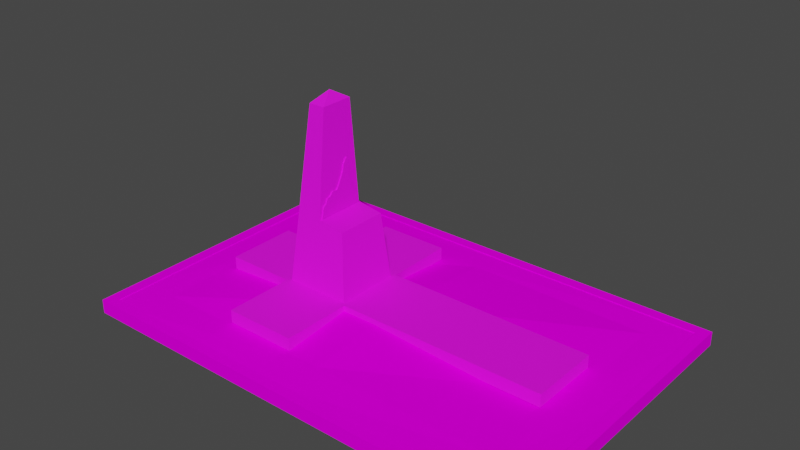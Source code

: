 # Source: MonumentoDedoDeDeus.blend  (saved by Blender 2.91.10; exported with 4.5.12 LTS)
import bpy
from mathutils import Matrix  # noqa: F401  (used for matrix-valued properties, if any)

bpy.ops.wm.read_factory_settings(use_empty=True)
scene = bpy.context.scene
scene.name = 'Scene'

# ---- collections
col_collection = bpy.data.collections.new('Collection'); scene.collection.children.link(col_collection)

# ---- images (referenced by path relative to the original .blend; pixels are not part of the script)
import os
ASSET_DIR = os.environ.get("B2B_ASSET_DIR", "")  # directory of the original .blend (textures are referenced by path, not embedded)
HERE = os.path.dirname(os.path.abspath(__file__))  # packed textures are extracted next to this script under _unpacked/

def load_image(name, relpath, width, height, colorspace="sRGB"):
    """Load a texture the original file referenced (path relative to the .blend, or extracted next to this script)."""
    p = next((c for c in (os.path.join(HERE, relpath), os.path.join(ASSET_DIR, relpath)) if relpath and os.path.exists(c)), "")
    if p:
        img = bpy.data.images.load(p, check_existing=True)
        img.name = name
    else:  # same state as the original file: an image datablock whose file is absent (Cycles renders it pink)
        img = bpy.data.images.new(name, width, height)
        img.source = "FILE"
        img.filepath = "//" + (relpath or name)
    img.colorspace_settings.name = colorspace
    return img
img_textura1_png = load_image('Textura1.png', 'Monumento1/Textura1.png', 1024, 1024, 'sRGB')
img_textura3_png = load_image('Textura3.png', 'Monumento1/Textura3.png', 1024, 1024, 'sRGB')
img_textura2_png = load_image('Textura2.png', 'Monumento1/Textura2.png', 1024, 1024, 'sRGB')

# ---- materials (node trees are filled in below, after node groups)
mat_escultura = bpy.data.materials.new('Escultura')
mat_escultura.use_transparent_shadow = False
mat_granito = bpy.data.materials.new('Granito')
mat_granito.use_transparent_shadow = False
mat_ch_o = bpy.data.materials.new('Chão')
mat_ch_o.use_transparent_shadow = False

# ---- material node trees
mat_escultura.use_nodes = True; mat_escultura.node_tree.nodes.clear()
_N = mat_escultura.node_tree.nodes; _L = mat_escultura.node_tree.links
n0 = _N.new('ShaderNodeBsdfPrincipled'); n0.name = 'Principled BSDF'; n0.location = (-20, 300)
n0.distribution = 'GGX'
n0.subsurface_method = 'BURLEY'
n0.inputs[2].default_value = 0.6909
n0.inputs[3].default_value = 1.45
n0.inputs[13].default_value = 0.3955
n0.inputs[27].default_value = (0.0, 0.0, 0.0, 1.0)
n0.inputs[28].default_value = 1.0
n1 = _N.new('ShaderNodeOutputMaterial'); n1.name = 'Material Output'; n1.location = (280, 320)
n2 = _N.new('ShaderNodeTexImage'); n2.name = 'Textura de imagem'; n2.location = (-300, 260)
n2.image = img_textura1_png
_L.new(n0.outputs[0], n1.inputs[0])
_L.new(n2.outputs[0], n0.inputs[0])
n1.is_active_output = True
mat_granito.use_nodes = True; mat_granito.node_tree.nodes.clear()
_N = mat_granito.node_tree.nodes; _L = mat_granito.node_tree.links
n0 = _N.new('ShaderNodeBsdfPrincipled'); n0.name = 'Principled BSDF'; n0.location = (10, 300)
n0.distribution = 'GGX'
n0.subsurface_method = 'BURLEY'
n0.inputs[2].default_value = 0.6727
n0.inputs[3].default_value = 1.45
n0.inputs[13].default_value = 0.4136
n0.inputs[27].default_value = (0.0, 0.0, 0.0, 1.0)
n0.inputs[28].default_value = 1.0
n1 = _N.new('ShaderNodeOutputMaterial'); n1.name = 'Material Output'; n1.location = (300, 300)
n2 = _N.new('ShaderNodeTexImage'); n2.name = 'Textura de imagem'; n2.location = (-320, 220)
n2.image = img_textura3_png
_L.new(n0.outputs[0], n1.inputs[0])
_L.new(n2.outputs[0], n0.inputs[0])
n1.is_active_output = True
mat_ch_o.use_nodes = True; mat_ch_o.node_tree.nodes.clear()
_N = mat_ch_o.node_tree.nodes; _L = mat_ch_o.node_tree.links
n0 = _N.new('ShaderNodeOutputMaterial'); n0.name = 'Material Output'; n0.location = (300, 300)
n1 = _N.new('ShaderNodeTexImage'); n1.name = 'Textura de imagem'; n1.location = (-280, 240)
n1.image = img_textura2_png
n2 = _N.new('ShaderNodeBsdfPrincipled'); n2.name = 'Principled BSDF'; n2.location = (10, 300)
n2.distribution = 'GGX'
n2.subsurface_method = 'BURLEY'
n2.inputs[2].default_value = 0.2955
n2.inputs[3].default_value = 1.45
n2.inputs[13].default_value = 0.0
n2.inputs[27].default_value = (0.0, 0.0, 0.0, 1.0)
n2.inputs[28].default_value = 6.1
_L.new(n2.outputs[0], n0.inputs[0])
_L.new(n1.outputs[0], n2.inputs[0])
n0.is_active_output = True

# ---- world
world_world = bpy.data.worlds.new('World'); scene.world = world_world
world_world.use_nodes = True; world_world.node_tree.nodes.clear()
_N = world_world.node_tree.nodes; _L = world_world.node_tree.links
n0 = _N.new('ShaderNodeOutputWorld'); n0.name = 'World Output'; n0.location = (300, 300)
n1 = _N.new('ShaderNodeBackground'); n1.name = 'Background'; n1.location = (10, 300)
n1.inputs[0].default_value = (0.05088, 0.05088, 0.05088, 1.0)
_L.new(n1.outputs[0], n0.inputs[0])
n0.is_active_output = True
world_world.color = (0.05088, 0.05088, 0.05088)
world_world.use_sun_shadow = False
world_world.sun_shadow_jitter_overblur = 0.0

# ---- meshes
me_cubo = bpy.data.meshes.new('Cubo')
me_cubo.from_pydata([(-1.0, -1.0, -1.0), (-0.7935, -0.7935, 1.172), (-1.0, 1.0, -1.0), (-0.7935, 0.7935, 1.172), (1.0, -1.0, -1.0), (0.8125, -0.7935, 1.039), (1.0, 1.0, -1.0), (0.8125, 0.7935, 1.039), (0.0, 1.0, -1.0), (0.0, 0.7935, 1.172), (0.0, -1.0, -1.0), (0.0, -0.7935, 1.172), (-0.7935, -0.7935, 1.172), (-0.7935, 0.7935, 1.172), (0.0, -0.7935, 1.172), (0.0, 0.7935, 1.172), (-0.4987, -0.5082, 4.358), (-0.4987, 0.5082, 4.358), (1.407e-32, -0.5082, 4.358), (-1.407e-32, 0.5082, 4.358), (-0.2493, 0.0, 4.66), (-0.2493, 0.0, 4.66), (-0.2493, 0.0, 4.66), (-0.2493, 0.0, 4.66), (-0.6461, 0.6509, 2.765), (-7.034e-33, 0.6509, 2.765), (-0.6461, -0.6509, 2.765), (7.034e-33, -0.6509, 2.765), (-0.8968, -0.8968, 0.08586), (-0.8968, 0.8968, 0.08586), (0.9063, 0.8968, 0.01929), (0.9063, -0.8968, 0.01929), (0.0, -0.8968, 0.08586), (0.0, 0.8968, 0.08586), (-1.0, 0.0, -1.0), (-0.7935, 0.0, 1.172), (1.0, 0.0, -1.0), (0.8125, 0.0, 1.039), (0.0, 0.0, 1.172), (0.0, 0.0, -1.0), (-0.7935, 0.0, 1.172), (0.0, 0.0, 1.172), (-0.4987, 0.0, 4.358), (0.0, 0.0, 4.358), (-0.2493, 0.0, 4.66), (-0.2493, 0.0, 4.66), (0.0, 0.0, 2.765), (-0.6461, 0.0, 2.765), (0.9063, 0.0, 0.01929), (-0.8968, 0.0, 0.08586), (-0.5724, 0.5795, 3.561), (-0.5724, -0.5795, 3.561), (-1.055e-32, 0.5795, 3.561), (1.055e-32, -0.5795, 3.561), (0.0, 0.0, 3.561), (-0.5724, 0.0, 3.561), (-3.517e-33, 0.7222, 1.968), (3.517e-33, -0.7222, 1.968), (-0.7198, 0.7222, 1.968), (-0.7198, -0.7222, 1.968), (-0.7198, 0.0, 1.968), (0.0, 0.0, 1.968), (-0.1247, 0.2541, 4.509), (-0.1247, -0.2541, 4.509), (-0.374, -0.2541, 4.509), (-0.374, 0.2541, 4.509), (-0.374, 0.0, 4.509), (-0.1247, 0.0, 4.509), (-0.1247, 0.0, 4.509), (-0.1247, -0.2541, 4.509), (-0.374, 0.0, 4.509), (-0.374, 0.2541, 4.509), (-0.374, -0.2541, 4.509), (-0.1247, 0.2541, 4.509)], [], [(49, 35, 3, 29), (33, 9, 7, 30), (48, 37, 5, 31), (32, 11, 1, 28), (39, 36, 4, 10), (35, 1, 12, 40), (37, 38, 11, 5), (34, 39, 10, 0), (31, 5, 11, 32), (29, 3, 9, 33), (52, 50, 17, 19), (9, 3, 13, 15), (1, 11, 14, 12), (38, 9, 15, 41), (68, 73, 23, 45), (55, 51, 16, 42), (54, 52, 19, 43), (51, 53, 18, 16), (45, 44, 20, 22), (72, 69, 22, 20), (73, 71, 21, 23), (70, 72, 20, 44), (59, 57, 27, 26), (61, 56, 25, 46), (60, 59, 26, 47), (56, 58, 24, 25), (2, 29, 33, 8), (4, 31, 32, 10), (10, 32, 28, 0), (36, 48, 31, 4), (8, 33, 30, 6), (34, 49, 29, 2), (0, 28, 49, 34), (6, 30, 48, 36), (58, 60, 47, 24), (57, 61, 46, 27), (71, 70, 44, 21), (23, 21, 44, 45), (53, 54, 43, 18), (50, 55, 42, 17), (69, 68, 45, 22), (11, 38, 41, 14), (2, 8, 39, 34), (7, 9, 38, 37), (3, 35, 40, 13), (8, 6, 36, 39), (30, 7, 37, 48), (28, 1, 35, 49), (24, 47, 55, 50), (27, 46, 54, 53), (26, 27, 53, 51), (46, 25, 52, 54), (47, 26, 51, 55), (25, 24, 50, 52), (14, 41, 61, 57), (13, 40, 60, 58), (15, 13, 58, 56), (40, 12, 59, 60), (41, 15, 56, 61), (12, 14, 57, 59), (18, 43, 67, 63), (17, 42, 66, 65), (42, 16, 64, 66), (19, 17, 65, 62), (16, 18, 63, 64), (43, 19, 62, 67)])
_uv = me_cubo.uv_layers.new(name='Mapa UV')
_uv.uv.foreach_set('vector', [0.3073, 0.2866, 0.1975, 0.2841, 0.1861, 0.2066, 0.3047, 0.1896, 0.8853, 0.1115, 0.8853, 0.2217, 0.8032, 0.2083, 0.7937, 0.1048, 0.2183, 0.7955, 0.1149, 0.7955, 0.1149, 0.7153, 0.2183, 0.7049, 0.09857, 0.4566, 0.0487, 0.3614, 0.1805, 0.3706, 0.1768, 0.467, 0.5284, 0.3104, 0.5284, 0.2094, 0.6294, 0.2094, 0.6294, 0.3104, 0.1975, 0.2841, 0.1805, 0.3706, 0.1793, 0.3692, 0.1958, 0.2841, 0.3883, 0.78, 0.474, 0.7836, 0.4862, 0.8614, 0.3929, 0.87, 0.5284, 0.4115, 0.5284, 0.3104, 0.6294, 0.3104, 0.6294, 0.4115, 0.8952, 0.1182, 0.9046, 0.0147, 0.9867, 0.001312, 0.9867, 0.1115, 0.2084, 0.1129, 0.1861, 0.2066, 0.05447, 0.1969, 0.1303, 0.1019, 0.71, 0.1027, 0.6522, 0.1027, 0.6596, 0.02191, 0.71, 0.02191, 0.05447, 0.1969, 0.1861, 0.2066, 0.1849, 0.208, 0.1181, 0.1984, 0.1805, 0.3706, 0.0487, 0.3614, 0.1124, 0.36, 0.1793, 0.3692, 0.0365, 0.2836, 0.05447, 0.1969, 0.1181, 0.1984, 0.1007, 0.2836, 0.8955, 0.3785, 0.8989, 0.3979, 0.873, 0.3763, 0.873, 0.3763, 0.4691, 0.4565, 0.4691, 0.515, 0.3883, 0.5078, 0.3883, 0.4565, 0.6049, 0.769, 0.6049, 0.8275, 0.5244, 0.8203, 0.5244, 0.769, 0.7328, 0.2643, 0.7906, 0.2643, 0.7906, 0.3451, 0.7402, 0.3451, 0.873, 0.3763, 0.873, 0.3763, 0.8729, 0.3764, 0.8731, 0.3758, 0.8397, 0.3839, 0.8428, 0.3597, 0.8731, 0.3758, 0.8729, 0.3764, 0.8989, 0.3979, 0.8844, 0.4081, 0.873, 0.3763, 0.873, 0.3763, 0.8627, 0.3945, 0.8397, 0.3839, 0.8729, 0.3764, 0.873, 0.3763, 0.7179, 0.1027, 0.7906, 0.1027, 0.7906, 0.1835, 0.7254, 0.1835, 0.7659, 0.769, 0.7659, 0.8419, 0.6854, 0.8347, 0.6854, 0.769, 0.6307, 0.4565, 0.6307, 0.5294, 0.5499, 0.5222, 0.5499, 0.4565, 0.71, 0.2643, 0.6373, 0.2643, 0.6448, 0.1835, 0.71, 0.1835, 0.2308, 0.01916, 0.2084, 0.1129, 0.1303, 0.1019, 0.1437, 0.00692, 0.8857, 0.2217, 0.8952, 0.1182, 0.9867, 0.1115, 0.9867, 0.2217, 0.08593, 0.5518, 0.09857, 0.4566, 0.1768, 0.467, 0.1732, 0.5634, 0.3217, 0.7955, 0.2183, 0.7955, 0.2183, 0.7049, 0.3217, 0.6944, 0.8853, 0.001315, 0.8853, 0.1115, 0.7937, 0.1048, 0.7843, 0.001312, 0.4269, 0.2863, 0.3073, 0.2866, 0.3047, 0.1896, 0.4249, 0.176, 0.4269, 0.3982, 0.305, 0.3866, 0.3073, 0.2866, 0.4269, 0.2863, 0.3217, 0.8965, 0.2183, 0.8861, 0.2183, 0.7955, 0.3217, 0.7955, 0.6307, 0.3835, 0.6307, 0.4565, 0.5499, 0.4565, 0.5499, 0.3907, 0.7659, 0.696, 0.7659, 0.769, 0.6854, 0.769, 0.6854, 0.7032, 0.8844, 0.4081, 0.8627, 0.3945, 0.873, 0.3763, 0.873, 0.3763, 0.873, 0.3763, 0.873, 0.3763, 0.873, 0.3763, 0.873, 0.3763, 0.6049, 0.7104, 0.6049, 0.769, 0.5244, 0.769, 0.5244, 0.7176, 0.4691, 0.3979, 0.4691, 0.4565, 0.3883, 0.4565, 0.3883, 0.4051, 0.8989, 0.3494, 0.8955, 0.3785, 0.873, 0.3763, 0.8731, 0.3758, 0.0487, 0.3614, 0.0365, 0.2836, 0.1007, 0.2836, 0.1124, 0.36, 0.4274, 0.4115, 0.4274, 0.3104, 0.5284, 0.3104, 0.5284, 0.4115, 0.3967, 0.6882, 0.492, 0.6969, 0.474, 0.7836, 0.3883, 0.78, 0.1861, 0.2066, 0.1975, 0.2841, 0.1958, 0.2841, 0.1849, 0.208, 0.4274, 0.3104, 0.4274, 0.2094, 0.5284, 0.2094, 0.5284, 0.3104, 0.2183, 0.8861, 0.1149, 0.8756, 0.1149, 0.7955, 0.2183, 0.7955, 0.305, 0.3866, 0.1805, 0.3706, 0.1975, 0.2841, 0.3073, 0.2866, 0.5499, 0.3907, 0.5499, 0.4565, 0.4691, 0.4565, 0.4691, 0.3979, 0.6854, 0.7032, 0.6854, 0.769, 0.6049, 0.769, 0.6049, 0.7104, 0.7254, 0.1835, 0.7906, 0.1835, 0.7906, 0.2643, 0.7328, 0.2643, 0.6854, 0.769, 0.6854, 0.8347, 0.6049, 0.8275, 0.6049, 0.769, 0.5499, 0.4565, 0.5499, 0.5222, 0.4691, 0.515, 0.4691, 0.4565, 0.71, 0.1835, 0.6448, 0.1835, 0.6522, 0.1027, 0.71, 0.1027, 0.8463, 0.6888, 0.8463, 0.769, 0.7659, 0.769, 0.7659, 0.696, 0.7115, 0.3763, 0.7115, 0.4565, 0.6307, 0.4565, 0.6307, 0.3835, 0.71, 0.3451, 0.6299, 0.3451, 0.6373, 0.2643, 0.71, 0.2643, 0.7115, 0.4565, 0.7115, 0.5367, 0.6307, 0.5294, 0.6307, 0.4565, 0.8463, 0.769, 0.8463, 0.8492, 0.7659, 0.8419, 0.7659, 0.769, 0.7105, 0.02191, 0.7906, 0.02191, 0.7906, 0.1027, 0.7179, 0.1027, 0.8393, 0.3584, 0.8393, 0.4097, 0.8195, 0.4097, 0.8195, 0.384, 0.7906, 0.4739, 0.7652, 0.4293, 0.7825, 0.4195, 0.7951, 0.4418, 0.7652, 0.4293, 0.7399, 0.3846, 0.7698, 0.3972, 0.7825, 0.4195, 0.8393, 0.4611, 0.7906, 0.4739, 0.7951, 0.4418, 0.8195, 0.4354, 0.7399, 0.3846, 0.7759, 0.3494, 0.7878, 0.3796, 0.7698, 0.3972, 0.8393, 0.4097, 0.8393, 0.4611, 0.8195, 0.4354, 0.8195, 0.4097])
me_cubo.materials.append(mat_escultura)
me_cubo.use_remesh_fix_poles = True
me_cubo.use_remesh_preserve_attributes = False
me_cubo.use_mirror_vertex_groups = False
me_cubo.update()
me_plano_002 = bpy.data.meshes.new('Plano.002')
me_plano_002.from_pydata([(-0.9007, 0.2277, -7.497e-09), (1.0, -1.0, 0.0), (-1.023, 0.4854, 1.704e-09), (1.0, 1.0, 0.0), (0.01917, -0.13, -1.447e-09), (-0.01806, 0.5983, 1.363e-09), (-1.065, 0.3306, 4.939e-09), (1.0, 0.0, 0.0), (0.0, 0.0, 0.0), (1.0, 0.5, 0.0), (-0.02257, 0.3104, 1.704e-09), (-1.104, 0.4097, 7.838e-09), (0.4932, -0.859, 5.112e-10), (0.4865, 0.8533, 1.022e-09), (0.5, 0.0, 0.0), (0.4887, 0.4052, 8.52e-10), (0.803, -0.9436, -4.004e-09), (0.7049, 0.9786, 3.408e-09), (0.75, 0.0, 0.0), (0.7444, 0.4526, 4.26e-10), (0.2635, 0.701, -1.022e-09), (0.25, 0.0, 0.0), (0.2331, 0.3578, 1.278e-09), (0.2286, -0.6773, 1.619e-09), (-0.5203, 0.5283, 1.534e-09), (-0.4346, 0.1059, -4.941e-09), (-0.4729, 0.1986, -2.045e-09), (-0.5632, 0.3601, 4.771e-09), (0.5957, 0.9159, 2.215e-09), (0.625, 0.0, 0.0), (0.6165, 0.4289, 6.39e-10), (0.6346, -0.9244, -7.242e-10), (0.8925, -0.9673, -1.321e-09), (0.8524, 0.9893, 1.704e-09), (0.875, 0.0, 0.0), (0.8722, 0.4763, 2.13e-10), (0.3733, -0.7414, 1.265e-10), (0.375, 0.7771, 0.0), (0.375, 0.0, 0.0), (0.3609, 0.3815, 1.065e-09), (0.1227, 0.6496, 1.704e-10), (0.125, 0.0, 0.0), (0.1053, 0.3341, 1.491e-09), (0.08043, -0.4459, 3.365e-09), (-0.2286, -0.00471, -1.619e-09), (-0.2692, 0.5475, 1.448e-09), (-0.2365, 0.0993, -1.022e-09), (-0.2929, 0.3352, 3.237e-09), (-0.7387, 0.5182, -8.507e-10), (-0.7274, 0.2753, -1.704e-09), (-0.7681, 0.3849, 1.366e-09), (-0.6586, 0.1939, -6.901e-09), (0.1872, -0.5289, 2.258e-11), (0.1931, 0.6753, -4.26e-10), (0.1875, 0.0, 0.0), (0.1692, 0.346, 1.384e-09), (0.05234, 0.6239, 7.668e-10), (0.0625, 0.0, 0.0), (0.04134, 0.3223, 1.597e-09), (0.06615, -0.1735, -2.756e-10), (-0.1211, -0.05098, -2.982e-10), (-0.1436, 0.5729, 1.406e-09), (-0.1182, 0.04965, -5.112e-10), (-0.1577, 0.3228, 2.471e-09), (-0.3947, 0.5379, 1.491e-09), (-0.3547, 0.149, -1.534e-09), (-0.428, 0.3477, 4.004e-09), (-0.3316, 0.05058, -3.28e-09), (-0.5466, 0.1499, -5.921e-09), (-0.6459, 0.5232, 1.576e-09), (-0.6002, 0.237, -1.874e-09), (-0.6983, 0.3725, 5.538e-09), (-0.8643, 0.5018, -8.081e-10), (-0.7983, 0.2866, -5.791e-09), (-0.8378, 0.3973, -2.806e-09), (-0.7796, 0.2108, -7.199e-09), (-0.9598, 0.4936, 1.683e-09), (-0.8991, 0.3086, -2.895e-09), (-0.9054, 0.4035, -2.423e-09), (-0.8402, 0.2193, -7.348e-09), (-0.9503, 0.2792, -3.749e-09), (1.0, -0.5, 0.0), (0.009583, -0.06498, -7.235e-10), (0.4966, -0.4458, 2.556e-10), (0.7765, -0.4718, -2.002e-09), (0.2556, -0.3386, -4.253e-10), (-0.4537, 0.1522, -3.493e-09), (0.6298, -0.4622, -3.621e-10), (0.8837, -0.4836, -6.603e-10), (0.3905, -0.3753, -1.171e-09), (0.1027, -0.223, 1.683e-09), (-0.2325, 0.0473, -1.321e-09), (-0.693, 0.2346, -4.302e-09), (0.1874, -0.2481, 1.129e-11), (0.06433, -0.08673, -1.378e-10), (-0.1196, -0.0006625, -4.047e-10), (-0.3431, 0.09977, -2.407e-09), (-0.5734, 0.1934, -3.898e-09), (-0.789, 0.2487, -6.495e-09), (-0.8697, 0.264, -5.122e-09), (1.0, 0.75, 0.0), (-0.02031, 0.4543, 1.534e-09), (-1.096, 0.4476, 7.24e-09), (0.4876, 0.6293, 9.371e-10), (0.7246, 0.7156, 1.917e-09), (0.2483, 0.5294, 1.278e-10), (-0.5418, 0.4442, 3.152e-09), (0.6061, 0.6724, 1.427e-09), (0.8623, 0.7328, 9.584e-10), (0.3679, 0.5793, 5.325e-10), (0.114, 0.4919, 8.307e-10), (-0.281, 0.4414, 2.343e-09), (-0.7698, 0.4515, 1.492e-09), (0.1812, 0.5106, 4.792e-10), (0.04684, 0.4731, 1.182e-09), (-0.1507, 0.4479, 1.938e-09), (-0.4114, 0.4428, 2.748e-09), (-0.6721, 0.4479, 3.557e-09), (-0.8674, 0.4496, -5.725e-10), (-0.9326, 0.4486, -3.702e-10), (0.2242, -0.5867, -4.14e-10), (0.2283, 0.6881, -7.242e-10), (0.2188, 0.0, 0.0), (0.2011, 0.3519, 1.331e-09), (0.2215, -0.2934, -2.07e-10), (0.2147, 0.52, 3.035e-10), (0.3193, 0.739, -5.112e-10), (0.3125, 0.0, 0.0), (0.297, 0.3697, 1.171e-09), (0.3009, -0.7139, 8.726e-10), (0.3231, -0.357, -7.984e-10), (0.3081, 0.5544, 3.301e-10), (0.5411, 0.8846, 1.619e-09), (0.5625, 0.0, 0.0), (0.5526, 0.4171, 7.455e-10), (0.5639, -0.908, -1.065e-10), (0.5632, -0.454, -5.325e-11), (0.5468, 0.6508, 1.182e-09), (0.4333, -0.7557, 3.188e-10), (0.4307, 0.8152, 5.112e-10), (0.4375, 0.0, 0.0), (0.4248, 0.3934, 9.584e-10), (0.4436, -0.4106, -4.579e-10), (0.4278, 0.6043, 7.348e-10), (0.04058, -0.3751, 4.014e-09), (0.08754, 0.6368, 4.686e-10), (0.09375, 0.0, 0.0), (0.0733, 0.3282, 1.544e-09), (0.08352, -0.1548, 7.724e-10), (0.08042, 0.4825, 1.006e-09), (0.1579, 0.6625, -1.278e-10), (0.1562, 0.0, 0.0), (0.1372, 0.34, 1.438e-09), (0.1338, -0.4711, 1.694e-09), (0.145, -0.2355, 8.469e-10), (0.1476, 0.5012, 6.549e-10), (-0.9503, 0.2792, 0.4561), (-0.9007, 0.2277, 0.4561), (0.8925, -0.9673, 0.4561), (1.0, -1.0, 0.4561), (1.0, 0.75, 0.4561), (1.0, 1.0, 0.4561), (-0.9598, 0.4936, 0.4561), (-1.023, 0.4854, 0.4561), (-0.1211, -0.05098, 0.4561), (0.01917, -0.13, 0.4561), (0.05234, 0.6239, 0.4561), (-0.01806, 0.5983, 0.4561), (-1.104, 0.4097, 0.4561), (-1.065, 0.3306, 0.4561), (1.0, -0.5, 0.4561), (1.0, -3.045e-09, 0.4561), (1.0, 0.5, 0.4561), (-1.096, 0.4476, 0.4561), (0.4333, -0.7557, 0.4561), (0.4932, -0.859, 0.4561), (0.5411, 0.8846, 0.4561), (0.4865, 0.8533, 0.4561), (0.6346, -0.9244, 0.4561), (0.803, -0.9436, 0.4561), (0.8524, 0.9893, 0.4561), (0.7049, 0.9786, 0.4561), (0.3193, 0.739, 0.4561), (0.2635, 0.701, 0.4561), (0.2242, -0.5867, 0.4561), (0.2286, -0.6773, 0.4561), (-0.3947, 0.5379, 0.4561), (-0.5203, 0.5283, 0.4561), (-0.5466, 0.1499, 0.4561), (-0.4346, 0.1059, 0.4561), (0.5957, 0.9159, 0.4561), (0.5639, -0.908, 0.4561), (0.3009, -0.7139, 0.4561), (0.3733, -0.7414, 0.4561), (0.4307, 0.8152, 0.4561), (0.375, 0.7771, 0.4561), (0.1579, 0.6625, 0.4561), (0.1227, 0.6496, 0.4561), (0.04058, -0.3751, 0.4561), (0.08043, -0.4459, 0.4561), (-0.3316, 0.05058, 0.4561), (-0.2286, -0.00471, 0.4561), (-0.1436, 0.5729, 0.4561), (-0.2692, 0.5475, 0.4561), (-0.6459, 0.5232, 0.4561), (-0.7387, 0.5182, 0.4561), (-0.7796, 0.2108, 0.4561), (-0.6586, 0.1939, 0.4561), (0.1338, -0.4711, 0.4561), (0.1872, -0.5289, 0.4561), (0.2283, 0.6881, 0.4561), (0.1931, 0.6753, 0.4561), (0.08754, 0.6368, 0.4561), (0.06615, -0.1735, 0.4561), (-0.8643, 0.5018, 0.4561), (-0.8402, 0.2193, 0.4561), (-0.9503, 0.2792, 0.4561), (-0.9007, 0.2277, 0.4561), (0.8925, -0.9673, 0.4561), (1.0, -1.0, 0.4561), (1.0, 0.75, 0.4561), (1.0, 1.0, 0.4561), (-0.9598, 0.4936, 0.4561), (-1.023, 0.4854, 0.4561), (-0.1211, -0.05098, 0.4561), (0.01917, -0.13, 0.4561), (0.05234, 0.6239, 0.4561), (-0.01806, 0.5983, 0.4561), (-0.02031, 0.4543, 0.4561), (-1.104, 0.4097, 0.4561), (-1.065, 0.3306, 0.4561), (1.0, -0.5, 0.4561), (1.0, -3.045e-09, 0.4561), (0.009583, -0.06498, 0.4561), (-1.136e-09, -3.045e-09, 0.4561), (-0.8991, 0.3086, 0.4561), (0.0625, -3.045e-09, 0.4561), (1.0, 0.5, 0.4561), (-0.02257, 0.3104, 0.4561), (-1.096, 0.4476, 0.4561), (-0.9054, 0.4035, 0.4561), (0.04134, 0.3223, 0.4561), (0.4333, -0.7557, 0.4561), (0.4932, -0.859, 0.4561), (0.5411, 0.8846, 0.4561), (0.4865, 0.8533, 0.4561), (0.5625, -3.045e-09, 0.4561), (0.5, -3.045e-09, 0.4561), (0.5526, 0.4171, 0.4561), (0.4887, 0.4052, 0.4561), (0.4966, -0.4458, 0.4561), (0.4876, 0.6293, 0.4561), (0.6346, -0.9244, 0.4561), (0.803, -0.9436, 0.4561), (0.8524, 0.9893, 0.4561), (0.7049, 0.9786, 0.4561), (0.875, -3.045e-09, 0.4561), (0.75, -3.045e-09, 0.4561), (0.8722, 0.4763, 0.4561), (0.7444, 0.4526, 0.4561), (0.7765, -0.4718, 0.4561), (0.7246, 0.7156, 0.4561), (0.3193, 0.739, 0.4561), (0.2635, 0.701, 0.4561), (0.3125, -3.045e-09, 0.4561), (0.25, -3.045e-09, 0.4561), (0.297, 0.3697, 0.4561), (0.2331, 0.3578, 0.4561), (0.2242, -0.5867, 0.4561), (0.2286, -0.6773, 0.4561), (0.2483, 0.5294, 0.4561), (0.2556, -0.3386, 0.4561), (-0.3947, 0.5379, 0.4561), (-0.5203, 0.5283, 0.4561), (-0.5466, 0.1499, 0.4561), (-0.4346, 0.1059, 0.4561), (-0.3547, 0.149, 0.4561), (-0.4729, 0.1986, 0.4561), (-0.428, 0.3477, 0.4561), (-0.5632, 0.3601, 0.4561), (-0.4537, 0.1522, 0.4561), (-0.5418, 0.4442, 0.4561), (0.5957, 0.9159, 0.4561), (0.625, -3.045e-09, 0.4561), (0.6165, 0.4289, 0.4561), (0.5639, -0.908, 0.4561), (0.6061, 0.6724, 0.4561), (0.6298, -0.4622, 0.4561), (0.8837, -0.4836, 0.4561), (0.8623, 0.7328, 0.4561), (0.3009, -0.7139, 0.4561), (0.3733, -0.7179, 0.4561), (0.4307, 0.8152, 0.4561), (0.375, 0.7771, 0.4561), (0.4375, -3.045e-09, 0.4561), (0.375, -3.045e-09, 0.4561), (0.4248, 0.3934, 0.4561), (0.3609, 0.3815, 0.4561), (0.3679, 0.5793, 0.4561), (0.3905, -0.3753, 0.4561), (0.1579, 0.6625, 0.4561), (0.1227, 0.6496, 0.4561), (0.1562, -3.045e-09, 0.4561), (0.125, -3.045e-09, 0.4561), (0.1372, 0.34, 0.4561), (0.1053, 0.3341, 0.4561), (0.04058, -0.3751, 0.4561), (0.08043, -0.4459, 0.4561), (0.1027, -0.223, 0.4561), (0.114, 0.4919, 0.4561), (-0.3316, 0.05058, 0.4561), (-0.2286, -0.00471, 0.4561), (-0.1436, 0.5729, 0.4561), (-0.2692, 0.5475, 0.4561), (-0.1182, 0.04965, 0.4561), (-0.2365, 0.0993, 0.4561), (-0.1577, 0.3228, 0.4561), (-0.2929, 0.3352, 0.4561), (-0.2325, 0.0473, 0.4561), (-0.281, 0.4414, 0.4561), (-0.6459, 0.5232, 0.4561), (-0.7387, 0.5182, 0.4561), (-0.6002, 0.237, 0.4561), (-0.7274, 0.2753, 0.4561), (-0.6983, 0.3725, 0.4561), (-0.7681, 0.3849, 0.4561), (-0.7796, 0.2108, 0.4561), (-0.6586, 0.1939, 0.4561), (-0.7698, 0.4515, 0.4561), (-0.693, 0.2346, 0.4561), (0.1338, -0.4711, 0.4561), (0.1872, -0.5289, 0.4561), (0.2283, 0.6881, 0.4561), (0.1931, 0.6753, 0.4561), (0.2188, -3.045e-09, 0.4561), (0.1875, -3.045e-09, 0.4561), (0.2011, 0.3519, 0.4561), (0.1692, 0.346, 0.4561), (0.1874, -0.2481, 0.4561), (0.1812, 0.5106, 0.4561), (0.08754, 0.6368, 0.4561), (0.09375, -3.045e-09, 0.4561), (0.0733, 0.3282, 0.4561), (0.06615, -0.1735, 0.4561), (0.04684, 0.4731, 0.4561), (0.06433, -0.08673, 0.4561), (-0.1196, -0.0006625, 0.4561), (-0.1507, 0.4479, 0.4561), (-0.4114, 0.4428, 0.4561), (-0.3431, 0.09977, 0.4561), (-0.6721, 0.4479, 0.4561), (-0.5734, 0.1934, 0.4561), (-0.8643, 0.5018, 0.4561), (-0.7983, 0.2866, 0.4561), (-0.8378, 0.3973, 0.4561), (-0.8402, 0.2193, 0.4561), (-0.789, 0.2487, 0.4561), (-0.8674, 0.4496, 0.4561), (-0.9326, 0.4486, 0.4561), (-0.8697, 0.264, 0.4561), (0.145, -0.2355, 0.4561), (0.08352, -0.1548, 0.4561), (0.3231, -0.357, 0.4561), (0.5632, -0.454, 0.4561), (0.2215, -0.2934, 0.4561), (0.4436, -0.4106, 0.4561), (0.1476, 0.5012, 0.4561), (0.08042, 0.4825, 0.4561), (0.3081, 0.5544, 0.4561), (0.5468, 0.6508, 0.4561), (0.2147, 0.52, 0.4561), (0.4278, 0.6043, 0.4561), (-0.9007, 0.2277, -7.497e-09), (1.0, -1.0, 0.0), (-1.023, 0.4854, 1.704e-09), (1.0, 1.0, 0.0), (0.01917, -0.13, -1.447e-09), (-0.01806, 0.5983, 1.363e-09), (-1.065, 0.3306, 4.939e-09), (1.0, 0.0, 0.0), (1.0, 0.5, 0.0), (-1.104, 0.4097, 7.838e-09), (0.4932, -0.859, 5.112e-10), (0.4865, 0.8533, 1.022e-09), (0.803, -0.9436, -4.004e-09), (0.7049, 0.9786, 3.408e-09), (0.2635, 0.701, -1.022e-09), (0.2286, -0.6773, 1.619e-09), (-0.5203, 0.5283, 1.534e-09), (-0.4346, 0.1059, -4.941e-09), (0.5957, 0.9159, 2.215e-09), (0.6346, -0.9244, -7.242e-10), (0.8925, -0.9673, -1.321e-09), (0.8524, 0.9893, 1.704e-09), (0.3733, -0.7414, 1.265e-10), (0.375, 0.7771, 0.0), (0.1227, 0.6496, 1.704e-10), (0.08043, -0.4459, 3.365e-09), (-0.2286, -0.00471, -1.619e-09), (-0.2692, 0.5475, 1.448e-09), (-0.7387, 0.5182, -8.507e-10), (-0.6586, 0.1939, -6.901e-09), (0.1872, -0.5289, 2.258e-11), (0.1931, 0.6753, -4.26e-10), (0.05234, 0.6239, 7.668e-10), (0.06615, -0.1735, -2.756e-10), (-0.1211, -0.05098, -2.982e-10), (-0.1436, 0.5729, 1.406e-09), (-0.3947, 0.5379, 1.491e-09), (-0.3316, 0.05058, -3.28e-09), (-0.5466, 0.1499, -5.921e-09), (-0.6459, 0.5232, 1.576e-09), (-0.8643, 0.5018, -8.081e-10), (-0.7796, 0.2108, -7.199e-09), (-0.9598, 0.4936, 1.683e-09), (-0.8402, 0.2193, -7.348e-09), (-0.9503, 0.2792, -3.749e-09), (1.0, -0.5, 0.0), (1.0, 0.75, 0.0), (-1.096, 0.4476, 7.24e-09), (0.2242, -0.5867, -4.14e-10), (0.2283, 0.6881, -7.242e-10), (0.3193, 0.739, -5.112e-10), (0.3009, -0.7139, 8.726e-10), (0.5411, 0.8846, 1.619e-09), (0.5639, -0.908, -1.065e-10), (0.4333, -0.7557, 3.188e-10), (0.4307, 0.8152, 5.112e-10), (0.04058, -0.3751, 4.014e-09), (0.08754, 0.6368, 4.686e-10), (0.1579, 0.6625, -1.278e-10), (0.1338, -0.4711, 1.694e-09)], [], [(108, 33, 3, 100), (115, 61, 5, 101), (95, 62, 8, 82), (88, 34, 7, 81), (62, 63, 10, 8), (34, 35, 9, 7), (140, 141, 15, 14), (142, 140, 14, 83), (143, 139, 13, 103), (29, 30, 19, 18), (87, 29, 18, 84), (107, 28, 17, 104), (125, 121, 20, 105), (124, 122, 21, 85), (122, 123, 22, 21), (70, 71, 27, 26), (97, 70, 26, 86), (117, 69, 24, 106), (137, 132, 28, 107), (136, 133, 29, 87), (133, 134, 30, 29), (18, 19, 35, 34), (84, 18, 34, 88), (104, 17, 33, 108), (131, 126, 37, 109), (130, 127, 38, 89), (127, 128, 39, 38), (146, 147, 42, 41), (148, 146, 41, 90), (149, 145, 40, 110), (65, 66, 47, 46), (96, 65, 46, 91), (116, 64, 45, 111), (118, 72, 48, 112), (98, 73, 49, 92), (73, 74, 50, 49), (151, 152, 55, 54), (154, 151, 54, 93), (155, 150, 53, 113), (101, 5, 56, 114), (82, 8, 57, 94), (8, 10, 58, 57), (46, 47, 63, 62), (91, 46, 62, 95), (111, 45, 61, 115), (106, 24, 64, 116), (86, 26, 65, 96), (26, 27, 66, 65), (112, 48, 69, 117), (92, 49, 70, 97), (49, 50, 71, 70), (77, 78, 74, 73), (99, 77, 73, 98), (119, 76, 72, 118), (102, 2, 76, 119), (80, 6, 77, 99), (6, 11, 78, 77), (0, 80, 99, 79), (79, 99, 98, 75), (51, 92, 97, 68), (25, 86, 96, 67), (44, 91, 95, 60), (4, 82, 94, 59), (153, 154, 93, 52), (75, 98, 92, 51), (67, 96, 91, 44), (144, 148, 90, 43), (129, 130, 89, 36), (16, 84, 88, 32), (135, 136, 87, 31), (68, 97, 86, 25), (120, 124, 85, 23), (31, 87, 84, 16), (138, 142, 83, 12), (32, 88, 81, 1), (60, 95, 82, 4), (11, 102, 119, 78), (78, 119, 118, 74), (50, 112, 117, 71), (27, 106, 116, 66), (47, 111, 115, 63), (10, 101, 114, 58), (152, 155, 113, 55), (74, 118, 112, 50), (66, 116, 111, 47), (147, 149, 110, 42), (128, 131, 109, 39), (19, 104, 108, 35), (134, 137, 107, 30), (71, 117, 106, 27), (123, 125, 105, 22), (30, 107, 104, 19), (141, 143, 103, 15), (63, 115, 101, 10), (35, 108, 100, 9), (55, 113, 125, 123), (52, 93, 124, 120), (54, 55, 123, 122), (93, 54, 122, 124), (113, 53, 121, 125), (22, 105, 131, 128), (23, 85, 130, 129), (21, 22, 128, 127), (85, 21, 127, 130), (105, 20, 126, 131), (15, 103, 137, 134), (12, 83, 136, 135), (14, 15, 134, 133), (83, 14, 133, 136), (103, 13, 132, 137), (39, 109, 143, 141), (36, 89, 142, 138), (109, 37, 139, 143), (89, 38, 140, 142), (38, 39, 141, 140), (58, 114, 149, 147), (59, 94, 148, 144), (114, 56, 145, 149), (94, 57, 146, 148), (57, 58, 147, 146), (42, 110, 155, 152), (43, 90, 154, 153), (110, 40, 150, 155), (90, 41, 151, 154), (41, 42, 152, 151), (188, 189, 275, 274), (177, 194, 292, 245), (171, 172, 237, 232), (186, 187, 273, 272), (187, 204, 320, 273), (193, 174, 242, 291), (207, 188, 274, 327), (199, 208, 330, 307), (210, 211, 333, 332), (208, 209, 331, 330), (170, 171, 232, 231), (184, 185, 269, 268), (194, 195, 293, 292), (168, 169, 230, 229), (211, 196, 300, 333), (192, 193, 291, 290), (189, 200, 310, 275), (159, 170, 231, 219), (183, 210, 332, 263), (169, 156, 216, 230), (166, 167, 227, 226), (182, 183, 263, 262), (209, 184, 268, 331), (206, 207, 327, 326), (164, 165, 225, 224), (203, 186, 272, 313), (175, 191, 285, 243), (162, 163, 223, 222), (160, 161, 221, 220), (204, 205, 321, 320), (157, 215, 355, 217), (158, 159, 219, 218), (161, 180, 254, 221), (190, 176, 244, 282), (156, 157, 217, 216), (179, 158, 218, 253), (180, 181, 255, 254), (214, 162, 222, 352), (178, 179, 253, 252), (167, 202, 312, 227), (197, 212, 340, 301), (201, 164, 224, 311), (213, 198, 306, 343), (191, 178, 252, 285), (202, 203, 313, 312), (200, 201, 311, 310), (215, 206, 326, 355), (163, 173, 239, 223), (181, 190, 282, 255), (165, 213, 343, 225), (185, 192, 290, 269), (176, 177, 245, 244), (172, 160, 220, 237), (205, 214, 352, 321), (174, 175, 243, 242), (198, 199, 307, 306), (212, 166, 226, 340), (195, 182, 262, 293), (173, 168, 229, 239), (196, 197, 301, 300), (126, 20, 183, 182), (56, 5, 167, 166), (6, 80, 156, 169), (20, 121, 210, 183), (1, 81, 170, 159), (25, 67, 200, 189), (129, 36, 193, 192), (53, 150, 196, 211), (11, 6, 169, 168), (139, 37, 195, 194), (120, 23, 185, 184), (81, 7, 171, 170), (153, 52, 209, 208), (121, 53, 211, 210), (43, 153, 208, 199), (51, 68, 188, 207), (36, 138, 174, 193), (24, 69, 204, 187), (64, 24, 187, 186), (7, 9, 172, 171), (13, 139, 194, 177), (68, 25, 189, 188), (150, 40, 197, 196), (102, 11, 168, 173), (145, 56, 166, 212), (37, 126, 182, 195), (144, 43, 199, 198), (138, 12, 175, 174), (48, 72, 214, 205), (9, 100, 160, 172), (132, 13, 177, 176), (23, 129, 192, 185), (4, 59, 213, 165), (17, 28, 190, 181), (2, 102, 173, 163), (79, 75, 206, 215), (67, 44, 201, 200), (61, 45, 203, 202), (135, 31, 178, 191), (59, 144, 198, 213), (44, 60, 164, 201), (40, 145, 212, 197), (5, 61, 202, 167), (31, 16, 179, 178), (72, 76, 162, 214), (33, 17, 181, 180), (16, 32, 158, 179), (80, 0, 157, 156), (28, 132, 176, 190), (3, 33, 180, 161), (32, 1, 159, 158), (0, 79, 215, 157), (69, 48, 205, 204), (100, 3, 161, 160), (76, 2, 163, 162), (12, 135, 191, 175), (45, 64, 186, 203), (60, 4, 165, 164), (75, 51, 207, 206), (52, 120, 184, 209), (289, 220, 221, 254), (347, 228, 227, 312), (346, 233, 234, 314), (288, 231, 232, 256), (314, 234, 238, 316), (256, 232, 237, 258), (294, 247, 249, 296), (365, 250, 247, 294), (371, 251, 245, 292), (283, 257, 259, 284), (287, 260, 257, 283), (286, 261, 255, 282), (370, 270, 263, 332), (364, 271, 265, 334), (334, 265, 267, 336), (322, 277, 279, 324), (351, 280, 277, 322), (350, 281, 273, 320), (369, 286, 282, 244), (363, 287, 283, 246), (246, 283, 284, 248), (257, 256, 258, 259), (260, 288, 256, 257), (261, 289, 254, 255), (368, 298, 293, 262), (362, 299, 295, 264), (264, 295, 297, 266), (341, 303, 305, 342), (361, 308, 303, 341), (367, 309, 301, 340), (276, 315, 317, 278), (349, 318, 315, 276), (348, 319, 313, 272), (357, 328, 321, 352), (356, 329, 323, 353), (353, 323, 325, 354), (302, 335, 337, 304), (360, 338, 335, 302), (366, 339, 333, 300), (228, 344, 226, 227), (233, 345, 236, 234), (234, 236, 241, 238), (315, 314, 316, 317), (318, 346, 314, 315), (319, 347, 312, 313), (281, 348, 272, 273), (280, 349, 276, 277), (277, 276, 278, 279), (328, 350, 320, 321), (329, 351, 322, 323), (323, 322, 324, 325), (235, 353, 354, 240), (359, 356, 353, 235), (358, 357, 352, 222), (239, 358, 222, 223), (216, 359, 235, 230), (230, 235, 240, 229), (217, 355, 359, 216), (355, 326, 356, 359), (327, 274, 351, 329), (275, 310, 349, 280), (311, 224, 346, 318), (225, 343, 345, 233), (330, 331, 338, 360), (326, 327, 329, 356), (310, 311, 318, 349), (306, 307, 308, 361), (290, 291, 299, 362), (253, 218, 288, 260), (285, 252, 287, 363), (274, 275, 280, 351), (268, 269, 271, 364), (252, 253, 260, 287), (242, 243, 250, 365), (218, 219, 231, 288), (224, 225, 233, 346), (229, 240, 358, 239), (240, 354, 357, 358), (325, 324, 350, 328), (279, 278, 348, 281), (317, 316, 347, 319), (238, 241, 344, 228), (304, 337, 339, 366), (354, 325, 328, 357), (278, 317, 319, 348), (342, 305, 309, 367), (266, 297, 298, 368), (259, 258, 289, 261), (248, 284, 286, 369), (324, 279, 281, 350), (336, 267, 270, 370), (284, 259, 261, 286), (296, 249, 251, 371), (316, 238, 228, 347), (258, 237, 220, 289), (337, 336, 370, 339), (331, 268, 364, 338), (335, 334, 336, 337), (338, 364, 334, 335), (339, 370, 332, 333), (267, 266, 368, 270), (269, 290, 362, 271), (265, 264, 266, 267), (271, 362, 264, 265), (270, 368, 262, 263), (249, 248, 369, 251), (243, 285, 363, 250), (247, 246, 248, 249), (250, 363, 246, 247), (251, 369, 244, 245), (297, 296, 371, 298), (291, 242, 365, 299), (298, 371, 292, 293), (299, 365, 294, 295), (295, 294, 296, 297), (241, 342, 367, 344), (343, 306, 361, 345), (344, 367, 340, 226), (345, 361, 341, 236), (236, 341, 342, 241), (305, 304, 366, 309), (307, 330, 360, 308), (309, 366, 300, 301), (308, 360, 302, 303), (303, 302, 304, 305), (9, 7, 379, 380), (139, 13, 383, 427), (25, 68, 410, 389), (40, 150, 430, 396), (11, 102, 419, 381), (56, 145, 429, 404), (126, 37, 395, 422), (43, 144, 428, 397), (12, 138, 426, 382), (72, 48, 400, 412), (100, 9, 380, 418), (13, 132, 424, 383), (129, 23, 387, 423), (59, 4, 376, 405), (28, 17, 385, 390), (102, 2, 374, 419), (75, 79, 415, 413), (44, 67, 409, 398), (45, 61, 407, 399), (31, 135, 425, 391), (144, 59, 405, 428), (60, 44, 398, 406), (145, 40, 396, 429), (61, 5, 377, 407), (16, 31, 391, 384), (76, 72, 412, 414), (17, 33, 393, 385), (32, 16, 384, 392), (0, 80, 416, 372), (132, 28, 390, 424), (33, 3, 375, 393), (1, 32, 392, 373), (79, 0, 372, 415), (48, 69, 411, 400), (3, 100, 418, 375), (2, 76, 414, 374), (135, 12, 382, 425), (64, 45, 399, 408), (4, 60, 406, 376), (51, 75, 413, 401), (120, 52, 402, 420), (20, 126, 422, 386), (80, 6, 378, 416), (5, 56, 404, 377), (121, 20, 386, 421), (81, 1, 373, 417), (67, 25, 389, 409), (36, 129, 423, 394), (150, 53, 403, 430), (6, 11, 381, 378), (37, 139, 427, 395), (23, 120, 420, 387), (7, 81, 417, 379), (52, 153, 431, 402), (53, 121, 421, 403), (153, 43, 397, 431), (68, 51, 401, 410), (138, 36, 394, 426), (69, 24, 388, 411), (24, 64, 408, 388)])
_uv = me_plano_002.uv_layers.new(name='Mapa UV')
_uv.uv.foreach_set('vector', [0.76, 0.06942, 0.7267, 0.07064, 0.7253, 0.05247, 0.7577, 0.05247, 0.7969, 0.1942, 0.7807, 0.1933, 0.7774, 0.1778, 0.7961, 0.1781, 0.855, 0.1903, 0.8485, 0.1902, 0.855, 0.1756, 0.8634, 0.1744, 0.9176, 0.06678, 0.855, 0.06786, 0.855, 0.05247, 0.9198, 0.05247, 0.8485, 0.1902, 0.8131, 0.195, 0.8147, 0.1784, 0.855, 0.1756, 0.855, 0.06786, 0.7932, 0.06821, 0.7901, 0.05247, 0.855, 0.05247, 0.855, 0.1217, 0.804, 0.1233, 0.8024, 0.1154, 0.855, 0.114, 0.9082, 0.121, 0.855, 0.1217, 0.855, 0.114, 0.9127, 0.1145, 0.7766, 0.1229, 0.7493, 0.1226, 0.7443, 0.1157, 0.7734, 0.1156, 0.855, 0.09864, 0.7993, 0.09969, 0.7963, 0.08395, 0.855, 0.08325, 0.9149, 0.09805, 0.855, 0.09864, 0.855, 0.08325, 0.9161, 0.07999, 0.7678, 0.101, 0.7362, 0.1023, 0.7281, 0.08881, 0.7622, 0.08638, 0.7875, 0.1492, 0.7657, 0.1475, 0.7641, 0.1432, 0.7863, 0.145, 0.893, 0.1483, 0.855, 0.1487, 0.855, 0.1448, 0.8988, 0.1441, 0.855, 0.1487, 0.8093, 0.1508, 0.8086, 0.1469, 0.855, 0.1448, 0.8242, 0.2495, 0.8067, 0.2616, 0.8083, 0.245, 0.8292, 0.2338, 0.8299, 0.2462, 0.8242, 0.2495, 0.8292, 0.2338, 0.8352, 0.2315, 0.7969, 0.2584, 0.7871, 0.2551, 0.7865, 0.2397, 0.7974, 0.2423, 0.7706, 0.1083, 0.7403, 0.109, 0.7362, 0.1023, 0.7678, 0.101, 0.9138, 0.1063, 0.855, 0.1063, 0.855, 0.09864, 0.9149, 0.09805, 0.855, 0.1063, 0.8009, 0.1076, 0.7993, 0.09969, 0.855, 0.09864, 0.855, 0.08325, 0.7963, 0.08395, 0.7932, 0.06821, 0.855, 0.06786, 0.9161, 0.07999, 0.855, 0.08325, 0.855, 0.06786, 0.9176, 0.06678, 0.7622, 0.08638, 0.7281, 0.08881, 0.7267, 0.07064, 0.76, 0.06942, 0.7831, 0.1377, 0.7591, 0.1363, 0.7542, 0.1294, 0.7799, 0.1303, 0.9012, 0.1358, 0.855, 0.1371, 0.855, 0.1294, 0.9036, 0.1275, 0.855, 0.1371, 0.807, 0.139, 0.8055, 0.1312, 0.855, 0.1294, 0.855, 0.1641, 0.8124, 0.1666, 0.8116, 0.1626, 0.855, 0.1602, 0.875, 0.1653, 0.855, 0.1641, 0.855, 0.1602, 0.8839, 0.163, 0.7924, 0.1657, 0.7724, 0.1648, 0.7707, 0.1605, 0.7912, 0.1616, 0.8356, 0.2193, 0.8099, 0.2283, 0.8115, 0.2117, 0.8421, 0.2047, 0.842, 0.2179, 0.8356, 0.2193, 0.8421, 0.2047, 0.8488, 0.2042, 0.7976, 0.2263, 0.7852, 0.2242, 0.784, 0.2088, 0.7977, 0.2102, 0.7967, 0.2824, 0.7899, 0.282, 0.7878, 0.2666, 0.7964, 0.2704, 0.8227, 0.2728, 0.8178, 0.2739, 0.8193, 0.2652, 0.8245, 0.2609, 0.8178, 0.2739, 0.8034, 0.2788, 0.8051, 0.2702, 0.8193, 0.2652, 0.855, 0.1564, 0.8109, 0.1587, 0.8101, 0.1548, 0.855, 0.1525, 0.8855, 0.1577, 0.855, 0.1564, 0.855, 0.1525, 0.8871, 0.1525, 0.79, 0.1574, 0.7691, 0.1562, 0.7674, 0.1518, 0.7888, 0.1533, 0.7961, 0.1781, 0.7774, 0.1778, 0.7741, 0.1692, 0.7936, 0.1698, 0.8634, 0.1744, 0.855, 0.1756, 0.855, 0.1679, 0.8662, 0.1677, 0.855, 0.1756, 0.8147, 0.1784, 0.8132, 0.1705, 0.855, 0.1679, 0.8421, 0.2047, 0.8115, 0.2117, 0.8131, 0.195, 0.8485, 0.1902, 0.8488, 0.2042, 0.8421, 0.2047, 0.8485, 0.1902, 0.855, 0.1903, 0.7977, 0.2102, 0.784, 0.2088, 0.7807, 0.1933, 0.7969, 0.1942, 0.7974, 0.2423, 0.7865, 0.2397, 0.7852, 0.2242, 0.7976, 0.2263, 0.8352, 0.2315, 0.8292, 0.2338, 0.8356, 0.2193, 0.842, 0.2179, 0.8292, 0.2338, 0.8083, 0.245, 0.8099, 0.2283, 0.8356, 0.2193, 0.7964, 0.2704, 0.7878, 0.2666, 0.7871, 0.2551, 0.7969, 0.2584, 0.8245, 0.2609, 0.8193, 0.2652, 0.8242, 0.2495, 0.8299, 0.2462, 0.8193, 0.2652, 0.8051, 0.2702, 0.8067, 0.2616, 0.8242, 0.2495, 0.8149, 0.2863, 0.8026, 0.2871, 0.8034, 0.2788, 0.8178, 0.2739, 0.8207, 0.2827, 0.8149, 0.2863, 0.8178, 0.2739, 0.8227, 0.2728, 0.7968, 0.2904, 0.791, 0.2938, 0.7899, 0.282, 0.7967, 0.2824, 0.7969, 0.3105, 0.792, 0.3015, 0.791, 0.2938, 0.7968, 0.2904, 0.8188, 0.2926, 0.8121, 0.3068, 0.8149, 0.2863, 0.8207, 0.2827, 0.8121, 0.3068, 0.8018, 0.3115, 0.8026, 0.2871, 0.8149, 0.2863, 0.8254, 0.2865, 0.8188, 0.2926, 0.8207, 0.2827, 0.8265, 0.2791, 0.8265, 0.2791, 0.8207, 0.2827, 0.8227, 0.2728, 0.8276, 0.2716, 0.8298, 0.2567, 0.8245, 0.2609, 0.8299, 0.2462, 0.8355, 0.2429, 0.8412, 0.2291, 0.8352, 0.2315, 0.842, 0.2179, 0.8484, 0.2164, 0.8556, 0.2037, 0.8488, 0.2042, 0.855, 0.1903, 0.8616, 0.1905, 0.8718, 0.1732, 0.8634, 0.1744, 0.8662, 0.1677, 0.8774, 0.1675, 0.916, 0.1591, 0.8855, 0.1577, 0.8871, 0.1525, 0.9235, 0.1526, 0.8276, 0.2716, 0.8227, 0.2728, 0.8245, 0.2609, 0.8298, 0.2567, 0.8484, 0.2164, 0.842, 0.2179, 0.8488, 0.2042, 0.8556, 0.2037, 0.9036, 0.1706, 0.875, 0.1653, 0.8839, 0.163, 0.9128, 0.1657, 0.9475, 0.1385, 0.9012, 0.1358, 0.9036, 0.1275, 0.9511, 0.1296, 0.9773, 0.07672, 0.9161, 0.07999, 0.9176, 0.06678, 0.9803, 0.06571, 0.9727, 0.1062, 0.9138, 0.1063, 0.9149, 0.09805, 0.9748, 0.09746, 0.8355, 0.2429, 0.8299, 0.2462, 0.8352, 0.2315, 0.8412, 0.2291, 0.931, 0.148, 0.893, 0.1483, 0.8988, 0.1441, 0.9427, 0.1475, 0.9748, 0.09746, 0.9149, 0.09805, 0.9161, 0.07999, 0.9773, 0.07672, 0.9529, 0.1223, 0.9082, 0.121, 0.9127, 0.1145, 0.9663, 0.1149, 0.9803, 0.06571, 0.9176, 0.06678, 0.9198, 0.05247, 0.9846, 0.05247, 0.8616, 0.1905, 0.855, 0.1903, 0.8634, 0.1744, 0.8718, 0.1732, 0.8018, 0.3115, 0.7969, 0.3105, 0.7968, 0.2904, 0.8026, 0.2871, 0.8026, 0.2871, 0.7968, 0.2904, 0.7967, 0.2824, 0.8034, 0.2788, 0.8051, 0.2702, 0.7964, 0.2704, 0.7969, 0.2584, 0.8067, 0.2616, 0.8083, 0.245, 0.7974, 0.2423, 0.7976, 0.2263, 0.8099, 0.2283, 0.8115, 0.2117, 0.7977, 0.2102, 0.7969, 0.1942, 0.8131, 0.195, 0.8147, 0.1784, 0.7961, 0.1781, 0.7936, 0.1698, 0.8132, 0.1705, 0.8109, 0.1587, 0.79, 0.1574, 0.7888, 0.1533, 0.8101, 0.1548, 0.8034, 0.2788, 0.7967, 0.2824, 0.7964, 0.2704, 0.8051, 0.2702, 0.8099, 0.2283, 0.7976, 0.2263, 0.7977, 0.2102, 0.8115, 0.2117, 0.8124, 0.1666, 0.7924, 0.1657, 0.7912, 0.1616, 0.8116, 0.1626, 0.807, 0.139, 0.7831, 0.1377, 0.7799, 0.1303, 0.8055, 0.1312, 0.7963, 0.08395, 0.7622, 0.08638, 0.76, 0.06942, 0.7932, 0.06821, 0.8009, 0.1076, 0.7706, 0.1083, 0.7678, 0.101, 0.7993, 0.09969, 0.8067, 0.2616, 0.7969, 0.2584, 0.7974, 0.2423, 0.8083, 0.245, 0.8093, 0.1508, 0.7875, 0.1492, 0.7863, 0.145, 0.8086, 0.1469, 0.7993, 0.09969, 0.7678, 0.101, 0.7622, 0.08638, 0.7963, 0.08395, 0.804, 0.1233, 0.7766, 0.1229, 0.7734, 0.1156, 0.8024, 0.1154, 0.8131, 0.195, 0.7969, 0.1942, 0.7961, 0.1781, 0.8147, 0.1784, 0.7932, 0.06821, 0.76, 0.06942, 0.7577, 0.05247, 0.7901, 0.05247, 0.8101, 0.1548, 0.7888, 0.1533, 0.7875, 0.1492, 0.8093, 0.1508, 0.9235, 0.1526, 0.8871, 0.1525, 0.893, 0.1483, 0.931, 0.148, 0.855, 0.1525, 0.8101, 0.1548, 0.8093, 0.1508, 0.855, 0.1487, 0.8871, 0.1525, 0.855, 0.1525, 0.855, 0.1487, 0.893, 0.1483, 0.7888, 0.1533, 0.7674, 0.1518, 0.7657, 0.1475, 0.7875, 0.1492, 0.8086, 0.1469, 0.7863, 0.145, 0.7831, 0.1377, 0.807, 0.139, 0.9427, 0.1475, 0.8988, 0.1441, 0.9012, 0.1358, 0.9475, 0.1385, 0.855, 0.1448, 0.8086, 0.1469, 0.807, 0.139, 0.855, 0.1371, 0.8988, 0.1441, 0.855, 0.1448, 0.855, 0.1371, 0.9012, 0.1358, 0.7863, 0.145, 0.7641, 0.1432, 0.7591, 0.1363, 0.7831, 0.1377, 0.8024, 0.1154, 0.7734, 0.1156, 0.7706, 0.1083, 0.8009, 0.1076, 0.9663, 0.1149, 0.9127, 0.1145, 0.9138, 0.1063, 0.9727, 0.1062, 0.855, 0.114, 0.8024, 0.1154, 0.8009, 0.1076, 0.855, 0.1063, 0.9127, 0.1145, 0.855, 0.114, 0.855, 0.1063, 0.9138, 0.1063, 0.7734, 0.1156, 0.7443, 0.1157, 0.7403, 0.109, 0.7706, 0.1083, 0.8055, 0.1312, 0.7799, 0.1303, 0.7766, 0.1229, 0.804, 0.1233, 0.9511, 0.1296, 0.9036, 0.1275, 0.9082, 0.121, 0.9529, 0.1223, 0.7799, 0.1303, 0.7542, 0.1294, 0.7493, 0.1226, 0.7766, 0.1229, 0.9036, 0.1275, 0.855, 0.1294, 0.855, 0.1217, 0.9082, 0.121, 0.855, 0.1294, 0.8055, 0.1312, 0.804, 0.1233, 0.855, 0.1217, 0.8132, 0.1705, 0.7936, 0.1698, 0.7924, 0.1657, 0.8124, 0.1666, 0.8774, 0.1675, 0.8662, 0.1677, 0.875, 0.1653, 0.9036, 0.1706, 0.7936, 0.1698, 0.7741, 0.1692, 0.7724, 0.1648, 0.7924, 0.1657, 0.8662, 0.1677, 0.855, 0.1679, 0.855, 0.1641, 0.875, 0.1653, 0.855, 0.1679, 0.8132, 0.1705, 0.8124, 0.1666, 0.855, 0.1641, 0.8116, 0.1626, 0.7912, 0.1616, 0.79, 0.1574, 0.8109, 0.1587, 0.9128, 0.1657, 0.8839, 0.163, 0.8855, 0.1577, 0.916, 0.1591, 0.7912, 0.1616, 0.7707, 0.1605, 0.7691, 0.1562, 0.79, 0.1574, 0.8839, 0.163, 0.855, 0.1602, 0.855, 0.1564, 0.8855, 0.1577, 0.855, 0.1602, 0.8116, 0.1626, 0.8109, 0.1587, 0.855, 0.1564, 0.2984, 0.2589, 0.2979, 0.2462, 0.2981, 0.2462, 0.2987, 0.2589, 0.08152, 0.2981, 0.09093, 0.3009, 0.09088, 0.301, 0.08147, 0.2983, 0.0709, 0.07283, 0.008976, 0.1418, 0.007922, 0.1413, 0.06983, 0.07161, 0.2031, 0.33, 0.2185, 0.3326, 0.2185, 0.3329, 0.203, 0.3303, 0.2185, 0.3326, 0.2333, 0.334, 0.2333, 0.3343, 0.2185, 0.3329, 0.2949, 0.09585, 0.2922, 0.08751, 0.3565, 0.08745, 0.3623, 0.09581, 0.2986, 0.2712, 0.2984, 0.2589, 0.2987, 0.2589, 0.2988, 0.2712, 0.3006, 0.1549, 0.3009, 0.1469, 0.3011, 0.1469, 0.3008, 0.1549, 0.1224, 0.3097, 0.1275, 0.3112, 0.1275, 0.3113, 0.1224, 0.3098, 0.3009, 0.1469, 0.3009, 0.1378, 0.301, 0.1378, 0.3011, 0.1469, 0.1516, 0.0312, 0.0709, 0.07283, 0.06983, 0.07161, 0.1512, 0.02982, 0.3004, 0.1288, 0.2995, 0.1169, 0.2997, 0.1168, 0.3006, 0.1288, 0.09093, 0.3009, 0.1002, 0.3034, 0.1002, 0.3036, 0.09088, 0.301, 0.2843, 0.3183, 0.2894, 0.3111, 0.2895, 0.3112, 0.2844, 0.3183, 0.1275, 0.3112, 0.1325, 0.3126, 0.1325, 0.3127, 0.1275, 0.3113, 0.2984, 0.1059, 0.2949, 0.09585, 0.3623, 0.09581, 0.3627, 0.1059, 0.2979, 0.2462, 0.297, 0.2333, 0.2973, 0.2333, 0.2981, 0.2462, 0.2316, 0.02616, 0.1516, 0.0312, 0.1512, 0.02982, 0.2316, 0.02577, 0.1169, 0.3081, 0.1224, 0.3097, 0.1224, 0.3098, 0.1168, 0.3082, 0.2894, 0.3111, 0.2943, 0.3011, 0.2944, 0.3011, 0.2895, 0.3112, 0.1484, 0.3168, 0.1578, 0.319, 0.1578, 0.3191, 0.1484, 0.3169, 0.1091, 0.3059, 0.1169, 0.3081, 0.1168, 0.3082, 0.109, 0.306, 0.3009, 0.1378, 0.3004, 0.1288, 0.3006, 0.1288, 0.301, 0.1378, 0.2983, 0.282, 0.2986, 0.2712, 0.2988, 0.2712, 0.2985, 0.282, 0.2956, 0.2069, 0.2963, 0.1935, 0.2965, 0.1936, 0.2959, 0.2069, 0.1875, 0.3264, 0.2031, 0.33, 0.203, 0.3303, 0.1874, 0.3267, 0.2871, 0.07428, 0.2816, 0.06347, 0.2818, 0.06337, 0.2873, 0.0742, 0.2683, 0.3288, 0.2746, 0.3257, 0.2746, 0.3258, 0.2684, 0.3289, -0.005394, 0.1944, 0.005331, 0.2451, 0.004739, 0.2453, -0.006394, 0.1944, 0.2333, 0.334, 0.2452, 0.3337, 0.2452, 0.3339, 0.2333, 0.3343, 0.2966, 0.2941, 0.2977, 0.2882, 0.2978, 0.2883, 0.2967, 0.2941, 0.2494, 0.03231, 0.2316, 0.02616, 0.2316, 0.02577, 0.2495, 0.03207, 0.005331, 0.2451, 0.02318, 0.2671, 0.02283, 0.2675, 0.004739, 0.2453, 0.06233, 0.2913, 0.07224, 0.2951, 0.07218, 0.2953, 0.06224, 0.2915, 0.2943, 0.3011, 0.2966, 0.2941, 0.2967, 0.2941, 0.2944, 0.3011, 0.2611, 0.04026, 0.2494, 0.03231, 0.2495, 0.03207, 0.2613, 0.04005, 0.02318, 0.2671, 0.0446, 0.2824, 0.04439, 0.2827, 0.02283, 0.2675, 0.2586, 0.3317, 0.2683, 0.3288, 0.2684, 0.3289, 0.2586, 0.3319, 0.2751, 0.05451, 0.2611, 0.04026, 0.2613, 0.04005, 0.2753, 0.05436, 0.1578, 0.319, 0.172, 0.3225, 0.172, 0.3227, 0.1578, 0.3191, 0.1376, 0.314, 0.1427, 0.3154, 0.1427, 0.3155, 0.1375, 0.3141, 0.2961, 0.2202, 0.2956, 0.2069, 0.2959, 0.2069, 0.2964, 0.2201, 0.2971, 0.1836, 0.2993, 0.1659, 0.2996, 0.166, 0.2973, 0.1836, 0.2816, 0.06347, 0.2751, 0.05451, 0.2753, 0.05436, 0.2818, 0.06337, 0.172, 0.3225, 0.1875, 0.3264, 0.1874, 0.3267, 0.172, 0.3227, 0.297, 0.2333, 0.2961, 0.2202, 0.2964, 0.2201, 0.2973, 0.2333, 0.2977, 0.2882, 0.2983, 0.282, 0.2985, 0.282, 0.2978, 0.2883, 0.2746, 0.3257, 0.2813, 0.3212, 0.2814, 0.3212, 0.2746, 0.3258, 0.0446, 0.2824, 0.06233, 0.2913, 0.06224, 0.2915, 0.04439, 0.2827, 0.2963, 0.1935, 0.2971, 0.1836, 0.2973, 0.1836, 0.2965, 0.1936, 0.2995, 0.1169, 0.2984, 0.1059, 0.3627, 0.1059, 0.2997, 0.1168, 0.07224, 0.2951, 0.08152, 0.2981, 0.08147, 0.2983, 0.07218, 0.2953, 0.008976, 0.1418, -0.005394, 0.1944, -0.006394, 0.1944, 0.007922, 0.1413, 0.2452, 0.3337, 0.2586, 0.3317, 0.2586, 0.3319, 0.2452, 0.3339, 0.2922, 0.08751, 0.2871, 0.07428, 0.2873, 0.0742, 0.3565, 0.08745, 0.2993, 0.1659, 0.3006, 0.1549, 0.3008, 0.1549, 0.2996, 0.166, 0.1427, 0.3154, 0.1484, 0.3168, 0.1484, 0.3169, 0.1427, 0.3155, 0.1002, 0.3034, 0.1091, 0.3059, 0.109, 0.306, 0.1002, 0.3036, 0.2813, 0.3212, 0.2843, 0.3183, 0.2844, 0.3183, 0.2814, 0.3212, 0.1325, 0.3126, 0.1376, 0.314, 0.1375, 0.3141, 0.1325, 0.3127, 0.1291, 0.2493, 0.1379, 0.2508, 0.1169, 0.3081, 0.1091, 0.3059, 0.1653, 0.2599, 0.175, 0.2627, 0.1578, 0.319, 0.1484, 0.3168, 0.2632, 0.2957, 0.2626, 0.2912, 0.2943, 0.3011, 0.2894, 0.3111, 0.1379, 0.2508, 0.1425, 0.2525, 0.1224, 0.3097, 0.1169, 0.3081, 0.2185, 0.06656, 0.1725, 0.08716, 0.1516, 0.0312, 0.2316, 0.02616, 0.2486, 0.2499, 0.2451, 0.2379, 0.297, 0.2333, 0.2979, 0.2462, 0.2445, 0.1169, 0.2404, 0.1084, 0.2947, 0.0959, 0.2984, 0.1059, 0.147, 0.254, 0.1528, 0.2559, 0.1325, 0.3126, 0.1275, 0.3112, 0.2628, 0.2981, 0.2632, 0.2957, 0.2894, 0.3111, 0.2843, 0.3183, 0.1121, 0.2463, 0.1205, 0.2478, 0.1002, 0.3034, 0.09093, 0.3009, 0.2452, 0.1342, 0.2477, 0.1253, 0.2995, 0.1169, 0.3004, 0.1288, 0.1725, 0.08716, 0.1222, 0.1241, 0.0709, 0.07283, 0.1516, 0.0312, 0.2458, 0.1504, 0.2451, 0.1418, 0.3009, 0.1378, 0.3009, 0.1469, 0.1425, 0.2525, 0.147, 0.254, 0.1275, 0.3112, 0.1224, 0.3097, 0.2482, 0.1562, 0.2458, 0.1504, 0.3009, 0.1469, 0.3006, 0.1549, 0.2562, 0.2713, 0.2527, 0.2612, 0.2984, 0.2589, 0.2986, 0.2712, 0.2404, 0.1084, 0.2387, 0.1032, 0.2922, 0.08751, 0.2947, 0.0959, 0.227, 0.2863, 0.2368, 0.2909, 0.2333, 0.334, 0.2185, 0.3326, 0.2157, 0.2809, 0.227, 0.2863, 0.2185, 0.3326, 0.2031, 0.33, 0.1222, 0.1241, 0.08105, 0.1729, 0.008976, 0.1418, 0.0709, 0.07283, 0.1041, 0.2448, 0.1121, 0.2463, 0.09093, 0.3009, 0.08152, 0.2981, 0.2527, 0.2612, 0.2486, 0.2499, 0.2979, 0.2462, 0.2984, 0.2589, 0.1528, 0.2559, 0.1565, 0.2572, 0.1376, 0.314, 0.1325, 0.3126, 0.2619, 0.2989, 0.2628, 0.2981, 0.2843, 0.3183, 0.2813, 0.3212, 0.1602, 0.2584, 0.1653, 0.2599, 0.1484, 0.3168, 0.1427, 0.3154, 0.1205, 0.2478, 0.1291, 0.2493, 0.1091, 0.3059, 0.1002, 0.3034, 0.247, 0.1645, 0.2482, 0.1562, 0.3006, 0.1549, 0.2993, 0.1659, 0.2387, 0.1032, 0.2389, 0.09364, 0.2871, 0.07428, 0.2922, 0.08751, 0.2433, 0.2934, 0.2513, 0.297, 0.2586, 0.3317, 0.2452, 0.3337, 0.08105, 0.1729, 0.06556, 0.1974, -0.005394, 0.1944, 0.008976, 0.1418, 0.09672, 0.2429, 0.1041, 0.2448, 0.08152, 0.2981, 0.07224, 0.2951, 0.2477, 0.1253, 0.2445, 0.1169, 0.2984, 0.1059, 0.2995, 0.1169, 0.2309, 0.1891, 0.2304, 0.1803, 0.2971, 0.1836, 0.2963, 0.1935, 0.07734, 0.2371, 0.08947, 0.241, 0.06233, 0.2913, 0.0446, 0.2824, 0.2593, 0.299, 0.2619, 0.2989, 0.2813, 0.3212, 0.2746, 0.3257, 0.2618, 0.2842, 0.2604, 0.2802, 0.2983, 0.282, 0.2977, 0.2882, 0.2451, 0.2379, 0.2413, 0.2248, 0.2961, 0.2202, 0.297, 0.2333, 0.1896, 0.269, 0.2034, 0.2749, 0.1875, 0.3264, 0.172, 0.3225, 0.2371, 0.08803, 0.2318, 0.08162, 0.2751, 0.05451, 0.2816, 0.06347, 0.2304, 0.1803, 0.247, 0.1645, 0.2993, 0.1659, 0.2971, 0.1836, 0.2413, 0.2248, 0.2368, 0.2109, 0.2956, 0.2069, 0.2961, 0.2202, 0.1565, 0.2572, 0.1602, 0.2584, 0.1427, 0.3154, 0.1376, 0.314, 0.175, 0.2627, 0.1896, 0.269, 0.172, 0.3225, 0.1578, 0.319, 0.2318, 0.08162, 0.227, 0.07492, 0.2611, 0.04026, 0.2751, 0.05451, 0.2513, 0.297, 0.2563, 0.2984, 0.2683, 0.3288, 0.2586, 0.3317, 0.06652, 0.2276, 0.07734, 0.2371, 0.0446, 0.2824, 0.02318, 0.2671, 0.227, 0.07492, 0.2232, 0.0711, 0.2494, 0.03231, 0.2611, 0.04026, 0.2626, 0.2912, 0.2628, 0.2877, 0.2966, 0.2941, 0.2943, 0.3011, 0.08947, 0.241, 0.09672, 0.2429, 0.07224, 0.2951, 0.06233, 0.2913, 0.05696, 0.2172, 0.06652, 0.2276, 0.02318, 0.2671, 0.005331, 0.2451, 0.2232, 0.0711, 0.2186, 0.06654, 0.2316, 0.02616, 0.2494, 0.03231, 0.2628, 0.2877, 0.2618, 0.2842, 0.2977, 0.2882, 0.2966, 0.2941, 0.2368, 0.2909, 0.2433, 0.2934, 0.2452, 0.3337, 0.2333, 0.334, 0.06556, 0.1974, 0.05696, 0.2172, 0.005331, 0.2451, -0.005394, 0.1944, 0.2563, 0.2984, 0.2593, 0.299, 0.2746, 0.3257, 0.2683, 0.3288, 0.2389, 0.09364, 0.2371, 0.08803, 0.2816, 0.06347, 0.2871, 0.07428, 0.2034, 0.2749, 0.2157, 0.2809, 0.2031, 0.33, 0.1875, 0.3264, 0.2368, 0.2109, 0.2309, 0.1891, 0.2963, 0.1935, 0.2956, 0.2069, 0.2604, 0.2802, 0.2562, 0.2713, 0.2986, 0.2712, 0.2983, 0.282, 0.2451, 0.1418, 0.2452, 0.1342, 0.3004, 0.1288, 0.3009, 0.1378, 0.576, 0.02735, 0.5785, 0.008066, 0.6154, 0.008072, 0.6138, 0.02874, 0.534, 0.1692, 0.5349, 0.151, 0.5561, 0.1506, 0.5524, 0.1682, 0.4678, 0.1649, 0.4583, 0.1468, 0.4679, 0.1481, 0.4752, 0.1647, 0.3966, 0.02433, 0.3942, 0.00805, 0.468, 0.00805, 0.4679, 0.02556, 0.4752, 0.1647, 0.4679, 0.1481, 0.5137, 0.1513, 0.5155, 0.1702, 0.4679, 0.02556, 0.468, 0.00805, 0.5417, 0.00806, 0.5382, 0.02596, 0.4679, 0.08683, 0.4679, 0.07808, 0.5277, 0.07967, 0.5259, 0.08862, 0.4074, 0.08598, 0.4022, 0.07855, 0.4679, 0.07808, 0.4679, 0.08683, 0.557, 0.08821, 0.5607, 0.07983, 0.5938, 0.07999, 0.5881, 0.0878, 0.4679, 0.06057, 0.4679, 0.04306, 0.5347, 0.04386, 0.5312, 0.06177, 0.3998, 0.0599, 0.3984, 0.03935, 0.4679, 0.04306, 0.4679, 0.06057, 0.5671, 0.06323, 0.5735, 0.04664, 0.6122, 0.04941, 0.603, 0.0647, 0.5446, 0.118, 0.546, 0.1133, 0.5713, 0.1112, 0.5694, 0.1161, 0.4247, 0.1171, 0.418, 0.1123, 0.4679, 0.1131, 0.4679, 0.1175, 0.4679, 0.1175, 0.4679, 0.1131, 0.5207, 0.1155, 0.5198, 0.1199, 0.5028, 0.2322, 0.4972, 0.2143, 0.521, 0.227, 0.5228, 0.2459, 0.4964, 0.2284, 0.4904, 0.2117, 0.4972, 0.2143, 0.5028, 0.2322, 0.5339, 0.2422, 0.5334, 0.224, 0.5458, 0.221, 0.5451, 0.2386, 0.5639, 0.07153, 0.5671, 0.06323, 0.603, 0.0647, 0.5984, 0.07235, 0.401, 0.06923, 0.3998, 0.0599, 0.4679, 0.06057, 0.4679, 0.06932, 0.4679, 0.06932, 0.4679, 0.06057, 0.5312, 0.06177, 0.5294, 0.07072, 0.4679, 0.04306, 0.4679, 0.02556, 0.5382, 0.02596, 0.5347, 0.04386, 0.3984, 0.03935, 0.3966, 0.02433, 0.4679, 0.02556, 0.4679, 0.04306, 0.5735, 0.04664, 0.576, 0.02735, 0.6138, 0.02874, 0.6122, 0.04941, 0.5497, 0.105, 0.5534, 0.09659, 0.5825, 0.0956, 0.5769, 0.1034, 0.4153, 0.1028, 0.4126, 0.09339, 0.4679, 0.09558, 0.4679, 0.1043, 0.4679, 0.1043, 0.4679, 0.09558, 0.5242, 0.09757, 0.5224, 0.1065, 0.4679, 0.135, 0.4679, 0.1306, 0.5172, 0.1334, 0.5163, 0.1378, 0.4451, 0.1364, 0.4351, 0.1337, 0.4679, 0.1306, 0.4679, 0.135, 0.5391, 0.1369, 0.5405, 0.1321, 0.5637, 0.1309, 0.5618, 0.1359, 0.4899, 0.1978, 0.4826, 0.1812, 0.5173, 0.1891, 0.5192, 0.2081, 0.4826, 0.1962, 0.4749, 0.1807, 0.4826, 0.1812, 0.4899, 0.1978, 0.5332, 0.2057, 0.533, 0.1875, 0.5486, 0.1858, 0.5472, 0.2034, 0.5342, 0.2696, 0.5345, 0.2559, 0.5443, 0.2516, 0.5419, 0.2692, 0.5046, 0.2586, 0.5025, 0.2452, 0.5085, 0.25, 0.5102, 0.2599, 0.5102, 0.2599, 0.5085, 0.25, 0.5246, 0.2557, 0.5265, 0.2655, 0.4679, 0.1262, 0.4679, 0.1218, 0.5189, 0.1244, 0.5181, 0.1289, 0.4332, 0.1278, 0.4314, 0.1218, 0.4679, 0.1218, 0.4679, 0.1262, 0.5418, 0.1274, 0.5432, 0.1227, 0.5675, 0.1211, 0.5656, 0.126, 0.5349, 0.151, 0.5377, 0.1416, 0.5599, 0.1408, 0.5561, 0.1506, 0.4583, 0.1468, 0.4551, 0.1391, 0.4679, 0.1393, 0.4679, 0.1481, 0.4679, 0.1481, 0.4679, 0.1393, 0.5154, 0.1423, 0.5137, 0.1513, 0.4826, 0.1812, 0.4752, 0.1647, 0.5155, 0.1702, 0.5173, 0.1891, 0.4749, 0.1807, 0.4678, 0.1649, 0.4752, 0.1647, 0.4826, 0.1812, 0.533, 0.1875, 0.534, 0.1692, 0.5524, 0.1682, 0.5486, 0.1858, 0.5334, 0.224, 0.5332, 0.2057, 0.5472, 0.2034, 0.5458, 0.221, 0.4904, 0.2117, 0.4826, 0.1962, 0.4899, 0.1978, 0.4972, 0.2143, 0.4972, 0.2143, 0.4899, 0.1978, 0.5192, 0.2081, 0.521, 0.227, 0.5345, 0.2559, 0.5339, 0.2422, 0.5451, 0.2386, 0.5443, 0.2516, 0.5025, 0.2452, 0.4964, 0.2284, 0.5028, 0.2322, 0.5085, 0.25, 0.5085, 0.25, 0.5028, 0.2322, 0.5228, 0.2459, 0.5246, 0.2557, 0.5134, 0.274, 0.5102, 0.2599, 0.5265, 0.2655, 0.5274, 0.2749, 0.5068, 0.2699, 0.5046, 0.2586, 0.5102, 0.2599, 0.5134, 0.274, 0.534, 0.2787, 0.5342, 0.2696, 0.5419, 0.2692, 0.5407, 0.2825, 0.5339, 0.3016, 0.534, 0.2787, 0.5407, 0.2825, 0.5395, 0.2913, 0.5091, 0.2812, 0.5068, 0.2699, 0.5134, 0.274, 0.5166, 0.2973, 0.5166, 0.2973, 0.5134, 0.274, 0.5274, 0.2749, 0.5283, 0.3027, 0.5015, 0.2743, 0.5002, 0.2658, 0.5068, 0.2699, 0.5091, 0.2812, 0.5002, 0.2658, 0.499, 0.2573, 0.5046, 0.2586, 0.5068, 0.2699, 0.4965, 0.2403, 0.49, 0.2247, 0.4964, 0.2284, 0.5025, 0.2452, 0.4835, 0.209, 0.4754, 0.1945, 0.4826, 0.1962, 0.4904, 0.2117, 0.4672, 0.1801, 0.4604, 0.1651, 0.4678, 0.1649, 0.4749, 0.1807, 0.4488, 0.1454, 0.4424, 0.1388, 0.4551, 0.1391, 0.4583, 0.1468, 0.3985, 0.1293, 0.39, 0.1218, 0.4314, 0.1218, 0.4332, 0.1278, 0.499, 0.2573, 0.4965, 0.2403, 0.5025, 0.2452, 0.5046, 0.2586, 0.4754, 0.1945, 0.4672, 0.1801, 0.4749, 0.1807, 0.4826, 0.1962, 0.4126, 0.1424, 0.4022, 0.1368, 0.4351, 0.1337, 0.4451, 0.1364, 0.3627, 0.1059, 0.3623, 0.09581, 0.4126, 0.09339, 0.4153, 0.1028, 0.3288, 0.03566, 0.3253, 0.02313, 0.3966, 0.02433, 0.3984, 0.03935, 0.3341, 0.06916, 0.3316, 0.05926, 0.3998, 0.0599, 0.401, 0.06923, 0.49, 0.2247, 0.4835, 0.209, 0.4904, 0.2117, 0.4964, 0.2284, 0.3814, 0.1167, 0.3681, 0.116, 0.418, 0.1123, 0.4247, 0.1171, 0.3316, 0.05926, 0.3288, 0.03566, 0.3984, 0.03935, 0.3998, 0.0599, 0.3565, 0.08745, 0.3413, 0.07906, 0.4022, 0.07855, 0.4074, 0.08598, 0.3253, 0.02313, 0.3205, 0.008069, 0.3942, 0.00805, 0.3966, 0.02433, 0.4604, 0.1651, 0.4488, 0.1454, 0.4583, 0.1468, 0.4678, 0.1649, 0.5283, 0.3027, 0.5274, 0.2749, 0.534, 0.2787, 0.5339, 0.3016, 0.5274, 0.2749, 0.5265, 0.2655, 0.5342, 0.2696, 0.534, 0.2787, 0.5246, 0.2557, 0.5228, 0.2459, 0.5339, 0.2422, 0.5345, 0.2559, 0.521, 0.227, 0.5192, 0.2081, 0.5332, 0.2057, 0.5334, 0.224, 0.5173, 0.1891, 0.5155, 0.1702, 0.534, 0.1692, 0.533, 0.1875, 0.5137, 0.1513, 0.5154, 0.1423, 0.5377, 0.1416, 0.5349, 0.151, 0.5181, 0.1289, 0.5189, 0.1244, 0.5432, 0.1227, 0.5418, 0.1274, 0.5265, 0.2655, 0.5246, 0.2557, 0.5345, 0.2559, 0.5342, 0.2696, 0.5192, 0.2081, 0.5173, 0.1891, 0.533, 0.1875, 0.5332, 0.2057, 0.5163, 0.1378, 0.5172, 0.1334, 0.5405, 0.1321, 0.5391, 0.1369, 0.5224, 0.1065, 0.5242, 0.09757, 0.5534, 0.09659, 0.5497, 0.105, 0.5347, 0.04386, 0.5382, 0.02596, 0.576, 0.02735, 0.5735, 0.04664, 0.5294, 0.07072, 0.5312, 0.06177, 0.5671, 0.06323, 0.5639, 0.07153, 0.5228, 0.2459, 0.521, 0.227, 0.5334, 0.224, 0.5339, 0.2422, 0.5198, 0.1199, 0.5207, 0.1155, 0.546, 0.1133, 0.5446, 0.118, 0.5312, 0.06177, 0.5347, 0.04386, 0.5735, 0.04664, 0.5671, 0.06323, 0.5259, 0.08862, 0.5277, 0.07967, 0.5607, 0.07983, 0.557, 0.08821, 0.5155, 0.1702, 0.5137, 0.1513, 0.5349, 0.151, 0.534, 0.1692, 0.5382, 0.02596, 0.5417, 0.00806, 0.5785, 0.008066, 0.576, 0.02735, 0.5189, 0.1244, 0.5198, 0.1199, 0.5446, 0.118, 0.5432, 0.1227, 0.39, 0.1218, 0.3814, 0.1167, 0.4247, 0.1171, 0.4314, 0.1218, 0.4679, 0.1218, 0.4679, 0.1175, 0.5198, 0.1199, 0.5189, 0.1244, 0.4314, 0.1218, 0.4247, 0.1171, 0.4679, 0.1175, 0.4679, 0.1218, 0.5432, 0.1227, 0.5446, 0.118, 0.5694, 0.1161, 0.5675, 0.1211, 0.5207, 0.1155, 0.5224, 0.1065, 0.5497, 0.105, 0.546, 0.1133, 0.3681, 0.116, 0.3627, 0.1059, 0.4153, 0.1028, 0.418, 0.1123, 0.4679, 0.1131, 0.4679, 0.1043, 0.5224, 0.1065, 0.5207, 0.1155, 0.418, 0.1123, 0.4153, 0.1028, 0.4679, 0.1043, 0.4679, 0.1131, 0.546, 0.1133, 0.5497, 0.105, 0.5769, 0.1034, 0.5713, 0.1112, 0.5277, 0.07967, 0.5294, 0.07072, 0.5639, 0.07153, 0.5607, 0.07983, 0.3413, 0.07906, 0.3341, 0.06916, 0.401, 0.06923, 0.4022, 0.07855, 0.4679, 0.07808, 0.4679, 0.06932, 0.5294, 0.07072, 0.5277, 0.07967, 0.4022, 0.07855, 0.401, 0.06923, 0.4679, 0.06932, 0.4679, 0.07808, 0.5607, 0.07983, 0.5639, 0.07153, 0.5984, 0.07235, 0.5938, 0.07999, 0.5242, 0.09757, 0.5259, 0.08862, 0.557, 0.08821, 0.5534, 0.09659, 0.3623, 0.09581, 0.3565, 0.08745, 0.4074, 0.08598, 0.4126, 0.09339, 0.5534, 0.09659, 0.557, 0.08821, 0.5881, 0.0878, 0.5825, 0.0956, 0.4126, 0.09339, 0.4074, 0.08598, 0.4679, 0.08683, 0.4679, 0.09558, 0.4679, 0.09558, 0.4679, 0.08683, 0.5259, 0.08862, 0.5242, 0.09757, 0.5154, 0.1423, 0.5163, 0.1378, 0.5391, 0.1369, 0.5377, 0.1416, 0.4424, 0.1388, 0.4126, 0.1424, 0.4451, 0.1364, 0.4551, 0.1391, 0.5377, 0.1416, 0.5391, 0.1369, 0.5618, 0.1359, 0.5599, 0.1408, 0.4551, 0.1391, 0.4451, 0.1364, 0.4679, 0.135, 0.4679, 0.1393, 0.4679, 0.1393, 0.4679, 0.135, 0.5163, 0.1378, 0.5154, 0.1423, 0.5172, 0.1334, 0.5181, 0.1289, 0.5418, 0.1274, 0.5405, 0.1321, 0.4022, 0.1368, 0.3985, 0.1293, 0.4332, 0.1278, 0.4351, 0.1337, 0.5405, 0.1321, 0.5418, 0.1274, 0.5656, 0.126, 0.5637, 0.1309, 0.4351, 0.1337, 0.4332, 0.1278, 0.4679, 0.1262, 0.4679, 0.1306, 0.4679, 0.1306, 0.4679, 0.1262, 0.5181, 0.1289, 0.5172, 0.1334, 0.7248, 0.2408, 0.6619, 0.2392, 0.6618, 0.238, 0.7248, 0.2401, 0.7675, 0.3226, 0.773, 0.3153, 0.7732, 0.3154, 0.7676, 0.3227, 0.6715, 0.4234, 0.6767, 0.4375, 0.6765, 0.4375, 0.6713, 0.4235, 0.7441, 0.3599, 0.7459, 0.3558, 0.746, 0.3559, 0.7442, 0.3599, 0.7032, 0.5035, 0.7091, 0.5022, 0.7091, 0.5023, 0.7032, 0.5036, 0.7399, 0.3688, 0.7422, 0.3641, 0.7423, 0.3641, 0.74, 0.3689, 0.7566, 0.3368, 0.7619, 0.3298, 0.762, 0.3299, 0.7568, 0.3369, 0.6076, 0.3565, 0.6164, 0.3605, 0.6163, 0.3607, 0.6075, 0.3566, 0.5482, 0.289, 0.5548, 0.2937, 0.5547, 0.2938, 0.5481, 0.2891, 0.7202, 0.4664, 0.7223, 0.4567, 0.7225, 0.4567, 0.7204, 0.4665, 0.7624, 0.2417, 0.7248, 0.2408, 0.7248, 0.2401, 0.7625, 0.2412, 0.773, 0.3153, 0.7784, 0.3077, 0.7786, 0.3078, 0.7732, 0.3154, 0.5688, 0.3197, 0.577, 0.3329, 0.5768, 0.333, 0.5685, 0.3198, 0.6315, 0.3601, 0.6428, 0.3676, 0.6426, 0.3678, 0.6314, 0.3603, 0.7845, 0.2992, 0.7913, 0.2861, 0.7916, 0.2862, 0.7847, 0.2993, 0.7091, 0.5022, 0.7142, 0.4951, 0.7144, 0.4951, 0.7091, 0.5023, 0.6827, 0.4649, 0.6829, 0.4739, 0.6828, 0.4739, 0.6825, 0.4649, 0.6586, 0.3965, 0.6651, 0.41, 0.6649, 0.4101, 0.6583, 0.3967, 0.7294, 0.4056, 0.7328, 0.3906, 0.7331, 0.3907, 0.7297, 0.4057, 0.5438, 0.2758, 0.5451, 0.2838, 0.545, 0.2838, 0.5437, 0.2759, 0.6164, 0.3605, 0.6315, 0.3601, 0.6314, 0.3603, 0.6163, 0.3607, 0.652, 0.3826, 0.6586, 0.3965, 0.6583, 0.3967, 0.6517, 0.3827, 0.7422, 0.3641, 0.7441, 0.3599, 0.7442, 0.3599, 0.7423, 0.3641, 0.7328, 0.3906, 0.7365, 0.3771, 0.7367, 0.3771, 0.7331, 0.3907, 0.5426, 0.2706, 0.5438, 0.2758, 0.5437, 0.2759, 0.5426, 0.2706, 0.7175, 0.4807, 0.7202, 0.4664, 0.7204, 0.4665, 0.7178, 0.4808, 0.7913, 0.2861, 0.7931, 0.2661, 0.7935, 0.2661, 0.7916, 0.2862, 0.5425, 0.2675, 0.5426, 0.2706, 0.5426, 0.2706, 0.5424, 0.2675, 0.684, 0.4815, 0.6894, 0.4899, 0.6892, 0.49, 0.6839, 0.4816, 0.7784, 0.3077, 0.7845, 0.2992, 0.7847, 0.2993, 0.7786, 0.3078, 0.7931, 0.2661, 0.7891, 0.249, 0.7894, 0.2486, 0.7935, 0.2661, 0.5425, 0.2648, 0.5425, 0.2675, 0.5424, 0.2675, 0.5424, 0.2648, 0.6829, 0.4739, 0.684, 0.4815, 0.6839, 0.4816, 0.6828, 0.4739, 0.7223, 0.4567, 0.7236, 0.448, 0.7237, 0.448, 0.7225, 0.4567, 0.7891, 0.249, 0.7624, 0.2417, 0.7625, 0.2412, 0.7894, 0.2486, 0.7142, 0.4951, 0.7175, 0.4807, 0.7178, 0.4808, 0.7144, 0.4951, 0.5451, 0.2838, 0.5482, 0.289, 0.5481, 0.2891, 0.545, 0.2838, 0.7269, 0.4215, 0.7294, 0.4056, 0.7297, 0.4057, 0.7272, 0.4216, 0.6428, 0.3676, 0.652, 0.3826, 0.6517, 0.3827, 0.6426, 0.3678, 0.6811, 0.4517, 0.6827, 0.4649, 0.6825, 0.4649, 0.6808, 0.4518, 0.5878, 0.3375, 0.596, 0.3428, 0.5959, 0.343, 0.5878, 0.3377, 0.7522, 0.3432, 0.7566, 0.3368, 0.7568, 0.3369, 0.7523, 0.3432, 0.6894, 0.4899, 0.695, 0.4993, 0.6949, 0.4994, 0.6892, 0.49, 0.7365, 0.3771, 0.7399, 0.3688, 0.74, 0.3689, 0.7367, 0.3771, 0.7497, 0.3477, 0.7522, 0.3432, 0.7523, 0.3432, 0.7498, 0.3478, 0.5925, 0.2437, 0.5425, 0.2648, 0.5424, 0.2648, 0.5922, 0.2425, 0.6651, 0.41, 0.6715, 0.4234, 0.6713, 0.4235, 0.6649, 0.4101, 0.5587, 0.3004, 0.5688, 0.3197, 0.5685, 0.3198, 0.5586, 0.3004, 0.7459, 0.3558, 0.7477, 0.3518, 0.7478, 0.3518, 0.746, 0.3559, 0.695, 0.4993, 0.7032, 0.5035, 0.7032, 0.5036, 0.6949, 0.4994, 0.7619, 0.3298, 0.7675, 0.3226, 0.7676, 0.3227, 0.762, 0.3299, 0.577, 0.3329, 0.5878, 0.3375, 0.5878, 0.3377, 0.5768, 0.333, 0.6619, 0.2392, 0.5925, 0.2437, 0.5922, 0.2425, 0.6618, 0.238, 0.596, 0.3428, 0.6035, 0.3495, 0.6033, 0.3496, 0.5959, 0.343, 0.7477, 0.3518, 0.7497, 0.3477, 0.7498, 0.3478, 0.7478, 0.3518, 0.6035, 0.3495, 0.6076, 0.3565, 0.6075, 0.3566, 0.6033, 0.3496, 0.6767, 0.4375, 0.6811, 0.4517, 0.6808, 0.4518, 0.6765, 0.4375, 0.5548, 0.2937, 0.5587, 0.3004, 0.5586, 0.3004, 0.5547, 0.2938, 0.7236, 0.448, 0.7246, 0.4385, 0.7248, 0.4385, 0.7237, 0.448, 0.7246, 0.4385, 0.7269, 0.4215, 0.7272, 0.4216, 0.7248, 0.4385])
me_plano_002.materials.append(mat_granito)
me_plano_002.use_remesh_fix_poles = True
me_plano_002.use_remesh_preserve_attributes = False
me_plano_002.use_mirror_vertex_groups = False
me_plano_002.update()
me_cubo_005 = bpy.data.meshes.new('Cubo.005')
me_cubo_005.from_pydata([(-1.0, -1.0, -1.0), (-1.0, -1.0, 1.0), (-1.0, 1.0, -1.0), (-1.0, 1.0, 1.0), (1.0, -1.0, -1.0), (1.0, -1.0, 1.0), (1.0, 1.0, -1.0), (1.0, 1.0, 1.0), (2.94, 1.0, 1.0), (2.94, 1.0, -1.0), (2.94, -1.0, -1.0), (2.94, -1.0, 1.0), (4.879, 1.0, 1.0), (4.879, 1.0, -1.0), (4.879, -1.0, -1.0), (4.879, -1.0, 1.0), (-1.0, 1.0, -1.0), (-1.0, -1.0, -1.0), (-1.0, -1.0, 1.0), (-1.0, 1.0, 1.0), (-2.94, 1.0, -1.0), (-2.94, -1.0, -1.0), (-2.94, -1.0, 1.0), (-2.94, 1.0, 1.0), (-1.0, -2.94, -1.0), (-1.0, -2.94, 1.0), (1.0, -2.94, 1.0), (1.0, -2.94, -1.0), (-1.0, 2.94, 1.0), (-1.0, 2.94, -1.0), (1.0, 2.94, -1.0), (1.0, 2.94, 1.0), (6.819, 1.0, 1.0), (6.819, 1.0, -1.0), (6.819, -1.0, -1.0), (6.819, -1.0, 1.0)], [], [(1, 3, 19, 18), (7, 6, 30, 31), (6, 7, 8, 9), (5, 1, 25, 26), (2, 6, 4, 0), (7, 3, 1, 5), (11, 10, 14, 15), (5, 4, 10, 11), (4, 6, 9, 10), (7, 5, 11, 8), (12, 15, 35, 32), (10, 9, 13, 14), (8, 11, 15, 12), (9, 8, 12, 13), (16, 17, 21, 20), (2, 0, 17, 16), (3, 2, 16, 19), (0, 1, 18, 17), (21, 22, 23, 20), (19, 16, 20, 23), (17, 18, 22, 21), (18, 19, 23, 22), (27, 26, 25, 24), (4, 5, 26, 27), (1, 0, 24, 25), (0, 4, 27, 24), (29, 28, 31, 30), (6, 2, 29, 30), (3, 7, 31, 28), (2, 3, 28, 29), (33, 32, 35, 34), (13, 12, 32, 33), (15, 14, 34, 35), (14, 13, 33, 34)])
_uv = me_cubo_005.uv_layers.new(name='Mapa UV')
_uv.uv.foreach_set('vector', [0.6483, 0.4886, 0.5615, 0.4886, 0.5615, 0.4871, 0.6483, 0.4871, 0.561, 0.1436, 0.561, 0.2289, 0.4782, 0.2289, 0.4782, 0.1436, 0.4782, 0.4007, 0.4782, 0.3153, 0.561, 0.3153, 0.561, 0.4007, 0.6448, 0.4007, 0.6448, 0.3153, 0.7276, 0.3153, 0.7276, 0.4007, 0.3923, 0.1431, 0.3923, 0.0577, 0.4777, 0.0577, 0.4777, 0.1431, 0.3065, 0.1431, 0.3065, 0.0577, 0.3918, 0.0577, 0.3918, 0.1431, 0.6443, 0.1436, 0.6443, 0.2289, 0.5615, 0.2289, 0.5615, 0.1436, 0.561, 0.2295, 0.561, 0.3148, 0.4782, 0.3148, 0.4782, 0.2295, 0.7281, 0.4007, 0.7281, 0.3153, 0.8109, 0.3153, 0.8109, 0.4007, 0.5615, 0.4007, 0.5615, 0.3153, 0.6443, 0.3153, 0.6443, 0.4007, 0.3923, 0.2295, 0.4777, 0.2295, 0.4777, 0.3122, 0.3923, 0.3122, 0.7276, 0.2295, 0.7276, 0.3148, 0.6448, 0.3148, 0.6448, 0.2295, 0.8135, 0.0577, 0.8135, 0.1431, 0.7307, 0.1431, 0.7307, 0.0577, 0.561, 0.4012, 0.561, 0.4866, 0.4782, 0.4866, 0.4782, 0.4012, 0.6448, 0.2289, 0.6448, 0.1436, 0.7276, 0.1436, 0.7276, 0.2289, 0.3898, 0.4021, 0.3898, 0.3153, 0.3913, 0.3153, 0.3913, 0.4021, 0.3913, 0.4026, 0.3913, 0.4893, 0.3898, 0.4893, 0.3898, 0.4026, 0.4762, 0.4828, 0.4762, 0.3961, 0.4777, 0.3961, 0.4777, 0.4828, 0.3918, 0.1436, 0.3918, 0.2289, 0.3065, 0.2289, 0.3065, 0.1436, 0.3893, 0.3153, 0.3893, 0.4007, 0.3065, 0.4007, 0.3065, 0.3153, 0.7276, 0.4012, 0.7276, 0.4866, 0.6448, 0.4866, 0.6448, 0.4012, 0.3893, 0.4012, 0.3893, 0.4866, 0.3065, 0.4866, 0.3065, 0.4012, 0.4782, 0.1431, 0.4782, 0.0577, 0.5636, 0.0577, 0.5636, 0.1431, 0.8109, 0.1436, 0.8109, 0.2289, 0.7281, 0.2289, 0.7281, 0.1436, 0.4751, 0.3961, 0.4751, 0.4814, 0.3923, 0.4814, 0.3923, 0.3961, 0.7302, 0.0577, 0.7302, 0.1431, 0.6474, 0.1431, 0.6474, 0.0577, 0.3923, 0.1436, 0.4777, 0.1436, 0.4777, 0.2289, 0.3923, 0.2289, 0.8109, 0.2295, 0.8109, 0.3148, 0.7281, 0.3148, 0.7281, 0.2295, 0.4751, 0.4819, 0.4751, 0.5673, 0.3923, 0.5673, 0.3923, 0.4819, 0.6443, 0.4012, 0.6443, 0.4866, 0.5615, 0.4866, 0.5615, 0.4012, 0.3065, 0.3148, 0.3065, 0.2295, 0.3918, 0.2295, 0.3918, 0.3148, 0.6443, 0.2295, 0.6443, 0.3148, 0.5615, 0.3148, 0.5615, 0.2295, 0.3923, 0.3128, 0.4777, 0.3128, 0.4777, 0.3955, 0.3923, 0.3955, 0.6469, 0.0577, 0.6469, 0.1431, 0.5641, 0.1431, 0.5641, 0.0577])
me_cubo_005.materials.append(mat_granito)
me_cubo_005.use_remesh_fix_poles = True
me_cubo_005.use_remesh_preserve_attributes = False
me_cubo_005.use_mirror_vertex_groups = False
me_cubo_005.update()
me_cubo_001 = bpy.data.meshes.new('Cubo.001')
me_cubo_001.from_pydata([(-1.0, -1.0, -1.0), (-1.0, -1.0, 1.0), (-1.0, 1.0, -1.0), (-1.0, 1.0, 1.0), (1.0, -1.0, -1.0), (1.0, -1.0, 1.0), (1.0, 1.0, -1.0), (1.0, 1.0, 1.0), (-1.0, 0.93, -1.0), (-1.0, 0.93, 1.0), (1.0, 0.93, -1.0), (1.0, 0.93, 1.0), (-0.95, 1.0, -1.0), (-0.95, 1.0, 1.0), (-0.95, -1.0, -1.0), (-0.95, -1.0, 1.0), (-0.95, 0.93, 1.0), (-0.95, 0.93, -1.0), (-1.0, -0.9325, -1.0), (1.0, -0.9325, 1.0), (-1.0, -0.9325, 1.0), (1.0, -0.9325, -1.0), (-0.95, -0.9325, 1.0), (-0.95, -0.9325, -1.0), (0.9513, 1.0, 1.0), (0.9513, -1.0, -1.0), (0.9513, 0.93, 1.0), (0.9513, 1.0, -1.0), (0.9513, -1.0, 1.0), (0.9513, 0.93, -1.0), (0.9513, -0.9325, 1.0), (0.9513, -0.9325, -1.0), (-0.95, 0.93, 0.8937), (-0.95, -0.9325, 0.8937), (0.9513, 0.93, 0.8937), (0.9513, -0.9325, 0.8937), (0.000625, 1.0, -1.0), (0.000625, -1.0, 1.0), (0.000625, 0.93, -1.0), (0.000625, -0.9325, -1.0), (0.000625, 1.0, 1.0), (0.000625, -1.0, -1.0), (0.000625, 0.93, 1.0), (0.000625, -0.9325, 1.0), (0.000625, 0.93, 0.8937), (0.000625, -0.9325, 0.8937), (-1.0, -0.001225, 1.0), (1.0, -0.001225, -1.0), (-1.0, -0.001225, -1.0), (1.0, -0.001225, 1.0), (-0.95, -0.001225, 1.0), (-0.95, -0.001225, -1.0), (0.9513, -0.001225, -1.0), (0.9513, -0.001225, 1.0), (-0.95, -0.001225, 0.8937), (0.9513, -0.001225, 0.8937), (0.000625, -0.001221, 2.626), (0.000625, -0.001225, -1.0), (-1.0, -0.6996, -1.0), (1.0, -0.6996, 1.0), (-0.95, -0.6996, 1.0), (-0.95, -0.6996, -1.0), (0.9513, -0.6996, -1.0), (0.9513, -0.6996, 1.0), (-0.95, -0.6996, 0.8937), (0.9513, -0.6996, 0.8937), (0.000625, -0.6996, 1.123), (0.000625, -0.6996, -1.0), (-1.0, -0.6996, 1.0), (1.0, -0.6996, -1.0), (0.8087, 1.0, 1.0), (0.8087, -1.0, -1.0), (0.8087, 0.93, 1.0), (0.8087, -0.9325, 1.0), (0.8087, 0.93, 0.8937), (0.8087, -0.9325, 0.8937), (0.8087, 1.0, -1.0), (0.8087, -1.0, 1.0), (0.8087, 0.93, -1.0), (0.8087, -0.9325, -1.0), (0.8087, -0.001225, 1.031), (0.8087, -0.001225, -1.0), (0.8087, -0.6996, 0.928), (0.8087, -0.6996, -1.0), (-0.8074, 1.0, -1.0), (-0.8074, -1.0, 1.0), (-0.8074, 0.93, -1.0), (-0.8074, -0.9325, -1.0), (-0.8074, 1.0, 1.0), (-0.8074, -1.0, -1.0), (-0.8074, 0.93, 1.0), (-0.8074, -0.9325, 1.0), (-0.8074, 0.93, 0.8937), (-0.8074, -0.9325, 0.8937), (-0.8074, -0.001225, -1.0), (-0.8074, -0.001225, 1.031), (-0.8074, -0.6996, -1.0), (-0.8074, -0.6996, 0.928), (-1.0, 0.7438, 1.0), (1.0, 0.7438, -1.0), (-1.0, 0.7438, -1.0), (1.0, 0.7438, 1.0), (-0.95, 0.7438, 1.0), (-0.95, 0.7438, -1.0), (0.9513, 0.7438, -1.0), (0.9513, 0.7438, 1.0), (-0.95, 0.7438, 0.8937), (0.9513, 0.7438, 0.8937), (0.000625, 0.7438, 1.077), (0.000625, 0.7438, -1.0), (0.8087, 0.7438, -1.0), (0.8087, 0.7438, 0.9212), (-0.8074, 0.7438, 0.9212), (-0.8074, 0.7438, -1.0)], [], [(8, 9, 3, 2), (27, 24, 7, 6), (21, 19, 5, 4), (14, 15, 1, 0), (31, 21, 4, 25), (22, 20, 1, 15), (13, 3, 9, 16), (27, 6, 10, 29), (6, 7, 11, 10), (100, 98, 9, 8), (2, 12, 17, 8), (88, 13, 16, 90), (91, 22, 15, 85), (18, 23, 14, 0), (89, 85, 15, 14), (2, 3, 13, 12), (58, 61, 23, 18), (73, 30, 35, 75), (0, 1, 20, 18), (60, 68, 20, 22), (62, 69, 21, 31), (69, 59, 19, 21), (83, 62, 31, 79), (59, 63, 30, 19), (4, 5, 28, 25), (19, 30, 28, 5), (7, 24, 26, 11), (76, 27, 29, 78), (79, 31, 25, 71), (76, 70, 24, 27), (97, 64, 33, 93), (90, 16, 32, 92), (105, 26, 34, 107), (60, 22, 33, 64), (72, 42, 44, 74), (82, 66, 45, 75), (84, 88, 40, 36), (87, 39, 41, 89), (84, 36, 38, 86), (96, 67, 39, 87), (91, 43, 45, 93), (71, 77, 37, 41), (73, 43, 37, 77), (70, 40, 42, 72), (113, 109, 57, 94), (111, 108, 56, 80), (102, 50, 54, 106), (63, 53, 55, 65), (112, 106, 54, 95), (101, 105, 53, 49), (110, 104, 52, 81), (99, 101, 49, 47), (104, 99, 47, 52), (102, 98, 46, 50), (100, 103, 51, 48), (58, 68, 46, 48), (18, 20, 68, 58), (30, 63, 65, 35), (94, 57, 67, 96), (80, 56, 66, 82), (50, 60, 64, 54), (95, 54, 64, 97), (49, 53, 63, 59), (81, 52, 62, 83), (47, 49, 59, 69), (52, 47, 69, 62), (50, 46, 68, 60), (48, 51, 61, 58), (57, 81, 83, 67), (55, 80, 82, 65), (109, 110, 81, 57), (107, 111, 80, 55), (24, 70, 72, 26), (30, 73, 77, 28), (25, 28, 77, 71), (65, 82, 75, 35), (26, 72, 74, 34), (36, 40, 70, 76), (39, 79, 71, 41), (36, 76, 78, 38), (67, 83, 79, 39), (43, 73, 75, 45), (56, 95, 97, 66), (51, 94, 96, 61), (108, 112, 95, 56), (103, 113, 94, 51), (22, 91, 93, 33), (61, 96, 87, 23), (12, 84, 86, 17), (23, 87, 89, 14), (12, 13, 88, 84), (42, 90, 92, 44), (66, 97, 93, 45), (41, 37, 85, 89), (43, 91, 85, 37), (40, 88, 90, 42), (17, 86, 113, 103), (44, 92, 112, 108), (34, 74, 111, 107), (38, 78, 110, 109), (8, 17, 103, 100), (16, 9, 98, 102), (29, 10, 99, 104), (10, 11, 101, 99), (78, 29, 104, 110), (11, 26, 105, 101), (92, 32, 106, 112), (16, 102, 106, 32), (74, 44, 108, 111), (86, 38, 109, 113), (53, 105, 107, 55), (48, 46, 98, 100)])
_uv = me_cubo_001.uv_layers.new(name='Mapa UV')
_uv.uv.foreach_set('vector', [0.6268, 0.3528, 0.6268, 0.2043, 0.632, 0.2043, 0.632, 0.3528, 0.4281, 0.1223, 0.5765, 0.1223, 0.5765, 0.126, 0.4281, 0.126, 0.3115, 0.3191, 0.3115, 0.05371, 0.3205, 0.05371, 0.3205, 0.3191, 0.6836, 0.1909, 0.6836, 0.04249, 0.6873, 0.04249, 0.6873, 0.1909, 0.5056, 0.1487, 0.5056, 0.145, 0.5107, 0.145, 0.5107, 0.1487, 0.9412, 0.3206, 0.9199, 0.3206, 0.9199, 0.2918, 0.9412, 0.2918, 0.3368, 0.1723, 0.3368, 0.151, 0.3667, 0.151, 0.3667, 0.1723, 0.324, 0.1486, 0.324, 0.145, 0.3292, 0.145, 0.3292, 0.1486, 0.3114, 0.05371, 0.3114, 0.3191, 0.3021, 0.3191, 0.3021, 0.05371, 0.4406, 0.2117, 0.4406, 0.3602, 0.4267, 0.3602, 0.4267, 0.2117, 0.4002, 0.1448, 0.4002, 0.1411, 0.4054, 0.1411, 0.4054, 0.1448, 0.9013, 0.2615, 0.9621, 0.2615, 0.9621, 0.2914, 0.9013, 0.2914, 0.7402, 0.2827, 0.801, 0.2827, 0.801, 0.3116, 0.7402, 0.3116, 0.4887, 0.1487, 0.4887, 0.145, 0.4937, 0.145, 0.4937, 0.1487, 0.7987, 0.2107, 0.7987, 0.3592, 0.7881, 0.3592, 0.7881, 0.2107, 0.6262, 0.2043, 0.6262, 0.3528, 0.6225, 0.3528, 0.6225, 0.2043, 0.4144, 0.1455, 0.4107, 0.1455, 0.4107, 0.1282, 0.4144, 0.1282, 0.9621, 0.261, 0.9013, 0.261, 0.9013, 0.2157, 0.9621, 0.2157, 0.6385, 0.3528, 0.6385, 0.2043, 0.6435, 0.2043, 0.6435, 0.3528, 0.3513, 0.2483, 0.3726, 0.2483, 0.3726, 0.3477, 0.3513, 0.3477, 0.3924, 0.1405, 0.3924, 0.1369, 0.4097, 0.1369, 0.4097, 0.1405, 0.2463, 0.3191, 0.2463, 0.05371, 0.2772, 0.05371, 0.2772, 0.3191, 0.4462, 0.1457, 0.4462, 0.1351, 0.4635, 0.1351, 0.4635, 0.1457, 0.7402, 0.2823, 0.7402, 0.2615, 0.8395, 0.2615, 0.8395, 0.2823, 0.7199, 0.04249, 0.7199, 0.1909, 0.7162, 0.1909, 0.7162, 0.04249, 0.6789, 0.3281, 0.6789, 0.3073, 0.7077, 0.3073, 0.7077, 0.3281, 0.3667, 0.1727, 0.3667, 0.1936, 0.3368, 0.1936, 0.3368, 0.1727, 0.2865, 0.1445, 0.2759, 0.1445, 0.2759, 0.1393, 0.2865, 0.1393, 0.487, 0.1351, 0.487, 0.1457, 0.482, 0.1457, 0.482, 0.1351, 0.7769, 0.3592, 0.7769, 0.2107, 0.7875, 0.2107, 0.7875, 0.3592, 0.06011, 0.4203, 0.1187, 0.4209, 0.1187, 0.4788, 0.06174, 0.4788, 0.6789, 0.2615, 0.7397, 0.2615, 0.7397, 0.3069, 0.6789, 0.3069, 0.6345, 0.143, 0.6207, 0.143, 0.6207, 0.1351, 0.6345, 0.1351, 0.49, 0.1113, 0.5073, 0.1113, 0.5073, 0.1192, 0.49, 0.1192, 0.03833, 0.01355, 0.3832, 0.01355, 0.3832, 0.05892, 0.03833, 0.05892, 0.8518, 0.4811, 0.5216, 0.5017, 0.5301, 0.4207, 0.8527, 0.4226, 0.1982, 0.2137, 0.3466, 0.2137, 0.3466, 0.2737, 0.1982, 0.2737, 0.699, 0.1031, 0.699, 0.1631, 0.694, 0.1631, 0.694, 0.1031, 0.6932, 0.1031, 0.6932, 0.1631, 0.688, 0.1631, 0.688, 0.1031, 0.6273, 0.1025, 0.6273, 0.04249, 0.6446, 0.04249, 0.6446, 0.1025, 0.429, 0.01355, 0.429, 0.3584, 0.3836, 0.3584, 0.3836, 0.01355, 0.7126, 0.2107, 0.7126, 0.3592, 0.6526, 0.3592, 0.6526, 0.2107, 0.971, 0.197, 0.6261, 0.197, 0.6261, 0.1682, 0.971, 0.1682, 0.03833, 0.1968, 0.3832, 0.1968, 0.3832, 0.2267, 0.03833, 0.2267, 0.8889, 0.02265, 0.8889, 0.1874, 0.737, 0.1874, 0.737, 0.02265, 0.4982, 0.865, 0.5008, 0.6916, 0.8007, 0.6897, 0.8007, 0.8633, 0.5104, 0.1052, 0.5104, 0.04986, 0.5183, 0.04986, 0.5183, 0.1052, 0.4154, 0.163, 0.4154, 0.1111, 0.4232, 0.1111, 0.4232, 0.163, 0.1016, 0.8756, 0.04368, 0.8767, 0.03504, 0.6916, 0.114, 0.6886, 0.9651, 0.03455, 0.9651, 0.05536, 0.6472, 0.05536, 0.6472, 0.03455, 0.6614, 0.1584, 0.6508, 0.1584, 0.6508, 0.1031, 0.6614, 0.1031, 0.1534, 0.05371, 0.1534, 0.3191, 0.05452, 0.3191, 0.05452, 0.05371, 0.4887, 0.1359, 0.4887, 0.1323, 0.544, 0.1323, 0.544, 0.1359, 0.6179, 0.07714, 0.6179, 0.0558, 0.9358, 0.0558, 0.9358, 0.07714, 0.3547, 0.1319, 0.3547, 0.1282, 0.41, 0.1282, 0.41, 0.1319, 0.5578, 0.3528, 0.5578, 0.2043, 0.6096, 0.2043, 0.6096, 0.3528, 0.4244, 0.09258, 0.2759, 0.09258, 0.2759, 0.0753, 0.4244, 0.0753, 0.7782, 0.261, 0.6789, 0.261, 0.6789, 0.2157, 0.7782, 0.2157, 0.8794, 0.1876, 0.8794, 0.3524, 0.737, 0.3524, 0.737, 0.1876, 0.8019, 0.5142, 0.7996, 0.6871, 0.4982, 0.6877, 0.4999, 0.515, 0.3364, 0.1963, 0.03833, 0.1963, 0.03833, 0.151, 0.3364, 0.151, 0.1339, 0.6688, 0.05492, 0.6664, 0.06018, 0.4929, 0.1187, 0.4936, 0.3657, 0.2271, 0.3657, 0.2479, 0.0676, 0.2479, 0.0676, 0.2271, 0.3429, 0.163, 0.3323, 0.163, 0.3323, 0.1111, 0.3429, 0.1111, 0.1535, 0.3191, 0.1535, 0.05371, 0.2462, 0.05371, 0.2462, 0.3191, 0.7076, 0.09901, 0.704, 0.09901, 0.704, 0.04717, 0.7076, 0.04717, 0.5269, 0.3116, 0.5056, 0.3116, 0.5056, 0.01355, 0.5269, 0.01355, 0.2759, 0.1387, 0.2759, 0.135, 0.3277, 0.135, 0.3277, 0.1387, 0.7145, 0.1747, 0.7145, 0.3395, 0.5721, 0.3395, 0.5721, 0.1747, 0.9455, 0.6639, 0.8664, 0.6653, 0.8869, 0.4903, 0.9455, 0.4903, 0.5721, 0.02265, 0.7369, 0.02265, 0.7369, 0.1746, 0.5721, 0.1746, 0.9392, 0.8744, 0.8813, 0.8744, 0.8602, 0.6877, 0.9392, 0.6892, 0.84, 0.2615, 0.9008, 0.2615, 0.9008, 0.2914, 0.84, 0.2914, 0.8015, 0.3436, 0.8015, 0.2827, 0.8303, 0.2827, 0.8303, 0.3436, 0.7763, 0.2107, 0.7763, 0.3592, 0.7657, 0.3592, 0.7657, 0.2107, 0.9422, 0.4778, 0.8836, 0.4785, 0.8852, 0.42, 0.9422, 0.42, 0.7787, 0.2157, 0.8395, 0.2157, 0.8395, 0.261, 0.7787, 0.261, 0.4112, 0.2117, 0.4112, 0.3602, 0.3512, 0.3602, 0.3512, 0.2117, 0.7046, 0.1031, 0.7046, 0.1631, 0.6996, 0.1631, 0.6996, 0.1031, 0.699, 0.04249, 0.699, 0.1025, 0.6938, 0.1025, 0.6938, 0.04249, 0.5749, 0.1031, 0.6348, 0.1031, 0.6348, 0.1204, 0.5749, 0.1204, 0.3832, 0.1505, 0.03833, 0.1505, 0.03833, 0.1052, 0.3832, 0.1052, 0.4978, 0.5136, 0.4968, 0.6859, 0.1945, 0.6874, 0.1956, 0.5133, 0.3541, 0.163, 0.3435, 0.163, 0.3435, 0.1111, 0.3541, 0.1111, 0.498, 0.6899, 0.4973, 0.8636, 0.1944, 0.8642, 0.197, 0.6899, 0.662, 0.1031, 0.6726, 0.1031, 0.6726, 0.1584, 0.662, 0.1584, 0.9008, 0.261, 0.84, 0.261, 0.84, 0.2157, 0.9008, 0.2157, 0.4641, 0.1457, 0.4641, 0.1351, 0.4814, 0.1351, 0.4814, 0.1457, 0.5738, 0.1105, 0.5738, 0.1211, 0.5686, 0.1211, 0.5686, 0.1105, 0.3745, 0.1411, 0.3851, 0.1411, 0.3851, 0.1462, 0.3745, 0.1462, 0.6208, 0.2043, 0.6208, 0.3528, 0.6102, 0.3528, 0.6102, 0.2043, 0.03833, 0.05936, 0.3832, 0.05936, 0.3832, 0.1047, 0.03833, 0.1047, 0.4903, 0.5091, 0.1615, 0.4811, 0.1639, 0.4227, 0.4865, 0.428, 0.5571, 0.2043, 0.5571, 0.3528, 0.4971, 0.3528, 0.4971, 0.2043, 0.9639, 0.1316, 0.6191, 0.1297, 0.6192, 0.1009, 0.9641, 0.1028, 0.5051, 0.01355, 0.5051, 0.3584, 0.4752, 0.3584, 0.4752, 0.01355, 0.6062, 0.1457, 0.6062, 0.1351, 0.6201, 0.1351, 0.6201, 0.1457, 0.5247, 0.8945, 0.8474, 0.8941, 0.8475, 0.9408, 0.5203, 0.9594, 0.9325, 0.9414, 0.8755, 0.9414, 0.8745, 0.8946, 0.9325, 0.8951, 0.6453, 0.1025, 0.6453, 0.04249, 0.6591, 0.04249, 0.6591, 0.1025, 0.6207, 0.1474, 0.6207, 0.1437, 0.6345, 0.1437, 0.6345, 0.1474, 0.84, 0.3131, 0.84, 0.2918, 0.9195, 0.2918, 0.9195, 0.3131, 0.5536, 0.1483, 0.5536, 0.1447, 0.5674, 0.1447, 0.5674, 0.1483, 0.2773, 0.3191, 0.2773, 0.05371, 0.302, 0.05371, 0.302, 0.3191, 0.5918, 0.1457, 0.5918, 0.1351, 0.6056, 0.1351, 0.6056, 0.1457, 0.801, 0.312, 0.801, 0.3328, 0.7216, 0.3328, 0.7216, 0.312, 0.09783, 0.9374, 0.03616, 0.9361, 0.03885, 0.8859, 0.1017, 0.8867, 0.5066, 0.1365, 0.5204, 0.1365, 0.5204, 0.1444, 0.5066, 0.1444, 0.1449, 0.8862, 0.4672, 0.8956, 0.467, 0.9606, 0.1414, 0.9329, 0.6736, 0.04249, 0.6736, 0.1025, 0.6597, 0.1025, 0.6597, 0.04249, 0.4748, 0.01355, 0.4748, 0.3315, 0.4294, 0.3315, 0.4294, 0.01355, 0.4965, 0.2117, 0.4965, 0.3602, 0.4412, 0.3602, 0.4412, 0.2117])
me_cubo_001.materials.append(mat_ch_o)
me_cubo_001.use_remesh_fix_poles = True
me_cubo_001.use_remesh_preserve_attributes = False
me_cubo_001.use_mirror_vertex_groups = False
me_cubo_001.update()

# ---- objects
ob_cubo = bpy.data.objects.new('Cubo', me_cubo)
ob_plano = bpy.data.objects.new('Plano', me_plano_002)
ob_cubo_001 = bpy.data.objects.new('Cubo.001', me_cubo_005)
ob_cubo_002 = bpy.data.objects.new('Cubo.002', me_cubo_001)

# ---- transforms, parenting, visibility, modifiers, constraints
ob_cubo.location = (0.0, 0.0, 0.0)
ob_cubo.scale = (0.549, 0.549, 0.549)
ob_cubo.lineart.crease_threshold = 0.0
ob_plano.location = (-0.17, 0.0, 1.04)
ob_plano.rotation_euler = (-0.0, 1.571, 0.0)
ob_plano.scale = (0.3915, 0.4042, 0.4169)
ob_plano.lineart.crease_threshold = 0.0
ob_cubo_001.location = (-1.332e-16, -2.958e-32, -0.6412)
ob_cubo_001.scale = (0.6044, 0.6044, -0.1062)
ob_cubo_001.lineart.crease_threshold = 0.0
ob_cubo_002.location = (1.194, 0.0, -0.8772)
ob_cubo_002.scale = (3.847, 2.605, 0.1174)
ob_cubo_002.lineart.crease_threshold = 0.0

# ---- collection membership
col_collection.objects.link(ob_cubo)
col_collection.objects.link(ob_plano)
col_collection.objects.link(ob_cubo_001)
col_collection.objects.link(ob_cubo_002)

# ---- scene / render settings (as saved in the file)
scene.frame_start = 1; scene.frame_end = 250; scene.frame_set(1)
scene.render.engine = 'BLENDER_EEVEE_NEXT'
scene.cycles.use_denoising = False
scene.cycles.samples = 128
scene.cycles.sampling_pattern = 'TABULATED_SOBOL'
scene.cycles.use_adaptive_sampling = False
scene.cycles.use_light_tree = False
scene.view_settings.view_transform = 'Filmic'
scene.unit_settings.scale_length = 93.0
bpy.context.view_layer.update()

# ---- added for rendering (the .blend has no active camera and no usable light): camera, sun
cam_auto = bpy.data.cameras.new('AutoCamera')
cam_auto.lens = 50.0
cam_auto.sensor_width = 36.0
cam_auto.clip_end = 1000.0
ob_auto_camera = bpy.data.objects.new('AutoCamera', cam_auto)
scene.collection.objects.link(ob_auto_camera)
ob_auto_camera.location = (10.3982, -11.0456, 8.14566)
ob_auto_camera.rotation_euler = (1.09748, -7.21219e-08, 0.694738)
scene.camera = ob_auto_camera
light_auto_sun = bpy.data.lights.new('AutoSun', 'SUN')
light_auto_sun.energy = 3.0
light_auto_sun.angle = 0.0523599
ob_auto_sun = bpy.data.objects.new('AutoSun', light_auto_sun)
scene.collection.objects.link(ob_auto_sun)
ob_auto_sun.rotation_euler = (0.872665, 0.174533, 0.523599)
bpy.context.view_layer.update()
